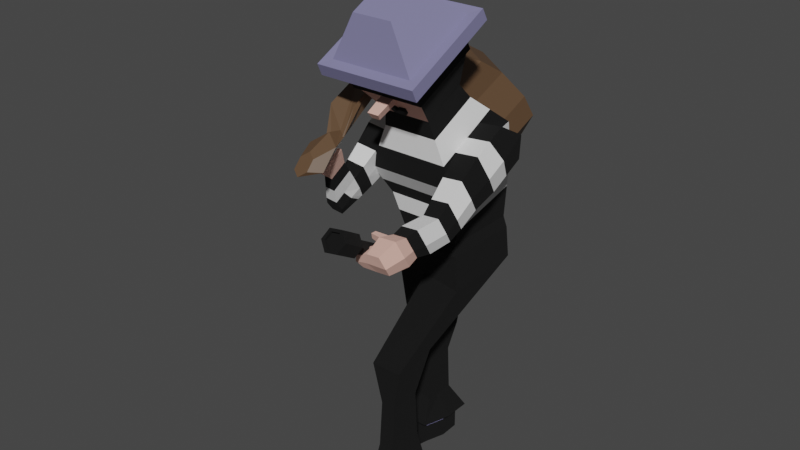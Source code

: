 # Source: burglar.blend  (saved by Blender 2.80.75; exported with 4.5.12 LTS)
import bpy
from mathutils import Matrix  # noqa: F401  (used for matrix-valued properties, if any)

bpy.ops.wm.read_factory_settings(use_empty=True)
scene = bpy.context.scene
scene.name = 'Scene'

# ---- collections
col_collection = bpy.data.collections.new('Collection'); scene.collection.children.link(col_collection)

# ---- materials (node trees are filled in below, after node groups)
mat_burglarclothesblack = bpy.data.materials.new('BurglarClothesBlack')
mat_burglarclothesblack.alpha_threshold = 0.0
mat_burglarclothesblack.use_transparent_shadow = False
mat_burglarclothesblack.line_color = (0.0, 0.0, 0.0, 1.0)
mat_burglarclotheswhite = bpy.data.materials.new('BurglarClothesWhite')
mat_burglarclotheswhite.use_transparent_shadow = False
mat_burglarclothesgrey = bpy.data.materials.new('BurglarClothesGrey')
mat_burglarclothesgrey.use_transparent_shadow = False
mat_burgarskin = bpy.data.materials.new('BurgarSkin')
mat_burgarskin.use_transparent_shadow = False
mat_flashlighmaterial = bpy.data.materials.new('FlashlighMaterial')
mat_flashlighmaterial.use_transparent_shadow = False
mat_bagmaterial = bpy.data.materials.new('BagMaterial')
mat_bagmaterial.use_transparent_shadow = False

# ---- material node trees
mat_burglarclothesblack.use_nodes = True; mat_burglarclothesblack.node_tree.nodes.clear()
_N = mat_burglarclothesblack.node_tree.nodes; _L = mat_burglarclothesblack.node_tree.links
n0 = _N.new('ShaderNodeOutputMaterial'); n0.name = 'Material Output'; n0.location = (300, 300)
n1 = _N.new('ShaderNodeBsdfPrincipled'); n1.name = 'Principled BSDF'; n1.location = (10, 300)
n1.distribution = 'GGX'
n1.subsurface_method = 'BURLEY'
n1.inputs[0].default_value = (0.0, 0.0, 0.0, 1.0)
n1.inputs[2].default_value = 0.9543
n1.inputs[3].default_value = 1.45
n1.inputs[27].default_value = (0.0, 0.0, 0.0, 1.0)
n1.inputs[28].default_value = 1.0
_L.new(n1.outputs[0], n0.inputs[0])
n0.is_active_output = True
mat_burglarclotheswhite.use_nodes = True; mat_burglarclotheswhite.node_tree.nodes.clear()
_N = mat_burglarclotheswhite.node_tree.nodes; _L = mat_burglarclotheswhite.node_tree.links
n0 = _N.new('ShaderNodeOutputMaterial'); n0.name = 'Material Output'; n0.location = (300, 300)
n1 = _N.new('ShaderNodeBsdfPrincipled'); n1.name = 'Principled BSDF'; n1.location = (10, 300)
n1.distribution = 'GGX'
n1.subsurface_method = 'BURLEY'
n1.inputs[2].default_value = 1.0
n1.inputs[3].default_value = 1.45
n1.inputs[27].default_value = (0.0, 0.0, 0.0, 1.0)
n1.inputs[28].default_value = 1.0
_L.new(n1.outputs[0], n0.inputs[0])
n0.is_active_output = True
mat_burglarclothesgrey.use_nodes = True; mat_burglarclothesgrey.node_tree.nodes.clear()
_N = mat_burglarclothesgrey.node_tree.nodes; _L = mat_burglarclothesgrey.node_tree.links
n0 = _N.new('ShaderNodeOutputMaterial'); n0.name = 'Material Output'; n0.location = (300, 300)
n1 = _N.new('ShaderNodeBsdfPrincipled'); n1.name = 'Principled BSDF'; n1.location = (10, 300)
n1.distribution = 'GGX'
n1.subsurface_method = 'BURLEY'
n1.inputs[0].default_value = (0.2104, 0.2025, 0.3672, 1.0)
n1.inputs[2].default_value = 0.837
n1.inputs[3].default_value = 1.45
n1.inputs[27].default_value = (0.0, 0.0, 0.0, 1.0)
n1.inputs[28].default_value = 1.0
_L.new(n1.outputs[0], n0.inputs[0])
n0.is_active_output = True
mat_burgarskin.use_nodes = True; mat_burgarskin.node_tree.nodes.clear()
_N = mat_burgarskin.node_tree.nodes; _L = mat_burgarskin.node_tree.links
n0 = _N.new('ShaderNodeOutputMaterial'); n0.name = 'Material Output'; n0.location = (300, 300)
n1 = _N.new('ShaderNodeBsdfPrincipled'); n1.name = 'Principled BSDF'; n1.location = (10, 300)
n1.distribution = 'GGX'
n1.subsurface_method = 'BURLEY'
n1.inputs[0].default_value = (0.8, 0.4704, 0.3894, 1.0)
n1.inputs[2].default_value = 1.0
n1.inputs[3].default_value = 1.45
n1.inputs[27].default_value = (0.0, 0.0, 0.0, 1.0)
n1.inputs[28].default_value = 1.0
_L.new(n1.outputs[0], n0.inputs[0])
n0.is_active_output = True
mat_flashlighmaterial.use_nodes = True; mat_flashlighmaterial.node_tree.nodes.clear()
_N = mat_flashlighmaterial.node_tree.nodes; _L = mat_flashlighmaterial.node_tree.links
n0 = _N.new('ShaderNodeOutputMaterial'); n0.name = 'Material Output'; n0.location = (300, 300)
n1 = _N.new('ShaderNodeBsdfPrincipled'); n1.name = 'Principled BSDF'; n1.location = (10, 300)
n1.distribution = 'GGX'
n1.subsurface_method = 'BURLEY'
n1.inputs[0].default_value = (0.0, 0.0, 0.0, 1.0)
n1.inputs[2].default_value = 0.9891
n1.inputs[3].default_value = 1.45
n1.inputs[27].default_value = (0.0, 0.0, 0.0, 1.0)
n1.inputs[28].default_value = 1.0
_L.new(n1.outputs[0], n0.inputs[0])
n0.is_active_output = True
mat_bagmaterial.use_nodes = True; mat_bagmaterial.node_tree.nodes.clear()
_N = mat_bagmaterial.node_tree.nodes; _L = mat_bagmaterial.node_tree.links
n0 = _N.new('ShaderNodeOutputMaterial'); n0.name = 'Material Output'; n0.location = (300, 300)
n1 = _N.new('ShaderNodeBsdfPrincipled'); n1.name = 'Principled BSDF'; n1.location = (10, 300)
n1.distribution = 'GGX'
n1.subsurface_method = 'BURLEY'
n1.inputs[0].default_value = (0.1149, 0.06522, 0.03438, 1.0)
n1.inputs[3].default_value = 1.45
n1.inputs[27].default_value = (0.0, 0.0, 0.0, 1.0)
n1.inputs[28].default_value = 1.0
_L.new(n1.outputs[0], n0.inputs[0])
n0.is_active_output = True

# ---- world
world_world = bpy.data.worlds.new('World'); scene.world = world_world
world_world.use_nodes = True; world_world.node_tree.nodes.clear()
_N = world_world.node_tree.nodes; _L = world_world.node_tree.links
n0 = _N.new('ShaderNodeOutputWorld'); n0.name = 'World Output'; n0.location = (300, 300)
n1 = _N.new('ShaderNodeBackground'); n1.name = 'Background'; n1.location = (10, 300)
n1.inputs[0].default_value = (0.05088, 0.05088, 0.05088, 1.0)
_L.new(n1.outputs[0], n0.inputs[0])
n0.is_active_output = True
world_world.color = (0.05088, 0.05088, 0.05088)
world_world.use_sun_shadow = False
world_world.sun_shadow_jitter_overblur = 0.0

# ---- meshes
me_cube = bpy.data.meshes.new('Cube')
me_cube.from_pydata([(0.6853, -0.4423, 3.164), (1.0, 0.7374, 1.519), (0.6853, -1.667, 2.548), (1.0, -1.049, 0.6201), (-0.6853, -0.4423, 3.164), (-1.0, 0.7374, 1.519), (-0.6853, -1.667, 2.548), (-1.0, -1.049, 0.6201), (1.13, 0.4132, 2.453), (-1.13, -1.606, 1.438), (1.13, -1.606, 1.438), (-1.13, 0.4132, 2.453), (-0.719, 1.001, -0.2483), (-0.719, -0.9216, -0.2483), (0.719, 1.001, -0.2483), (0.719, -0.9216, -0.2483), (0.5886, -1.767, 2.963), (-0.5886, -1.767, 2.963), (0.5886, -0.7152, 3.492), (-0.5886, -0.7152, 3.492), (0.854, -2.378, 3.588), (-0.854, -2.378, 3.588), (0.854, -0.8523, 4.355), (-0.854, -0.8523, 4.355), (0.854, -1.106, 4.859), (0.854, -2.632, 4.092), (-0.854, -2.632, 4.092), (-0.854, -1.106, 4.859), (1.016, -2.915, 4.294), (-1.016, -2.915, 4.294), (1.016, -1.099, 5.207), (-1.016, -1.099, 5.207), (1.024, -0.9543, 4.936), (-1.024, -2.784, 4.016), (0.4907, -2.864, 5.363), (-0.4907, -2.864, 5.363), (0.4907, -1.988, 5.804), (-0.4907, -1.988, 5.804), (1.024, -2.784, 4.016), (-1.024, -0.9543, 4.936), (1.255, -3.134, 4.197), (-1.255, -3.134, 4.197), (1.255, -0.891, 5.325), (-1.255, -0.891, 5.325), (1.263, -0.7461, 5.053), (-1.263, -3.002, 3.919), (1.263, -3.002, 3.919), (-1.263, -0.7461, 5.053), (0.906, -2.425, 3.564), (-0.906, -2.425, 3.564), (0.906, -0.8059, 4.378), (-0.906, -0.8059, 4.378), (0.906, -2.678, 4.069), (-0.906, -1.059, 4.883), (0.906, -1.059, 4.883), (-0.906, -2.678, 4.069), (-3.717, 2.313, 2.995), (0.1813, -2.378, 3.588), (-0.1501, -2.378, 3.588), (-0.131, -2.228, 3.412), (0.1031, -2.227, 3.411), (0.1561, -2.877, 3.334), (-0.129, -2.877, 3.334), (-0.1125, -2.748, 3.182), (0.0888, -2.747, 3.182), (0.1537, -1.968, 3.057), (-0.1531, -1.968, 3.057), (0.2229, -2.127, 3.22), (-0.2223, -2.127, 3.22), (0.04756, -2.127, 3.22), (-0.03881, -2.127, 3.22), (-0.03382, -2.088, 3.174), (0.02718, -2.088, 3.174), (0.1537, -1.871, 3.152), (-0.1531, -1.871, 3.152), (-0.03881, -2.03, 3.315), (-0.2223, -2.03, 3.315), (0.2229, -2.03, 3.315), (0.04756, -2.03, 3.315), (-0.03382, -1.991, 3.269), (0.02718, -1.991, 3.269), (-0.1872, -2.518, 3.751), (-0.5355, -2.518, 3.751), (-0.1872, -2.585, 3.883), (-0.5355, -2.585, 3.883), (0.5878, -2.518, 3.751), (0.2396, -2.518, 3.751), (0.5878, -2.585, 3.883), (0.2396, -2.585, 3.883), (-0.1872, -2.254, 3.883), (-0.5355, -2.254, 3.883), (-0.1872, -2.321, 4.015), (-0.5355, -2.321, 4.015), (0.5878, -2.254, 3.883), (0.2396, -2.254, 3.883), (0.5878, -2.321, 4.015), (0.2396, -2.321, 4.015), (-0.1872, -1.72, 4.152), (-0.5355, -1.72, 4.152), (-0.1872, -1.786, 4.284), (-0.5355, -1.786, 4.284), (0.5878, -1.72, 4.152), (0.2396, -1.72, 4.152), (0.5878, -1.786, 4.284), (0.2396, -1.786, 4.284), (-0.8813, 0.8271, -1.277), (-0.8813, -0.9219, -1.277), (0.9003, 1.0, -1.254), (1.0, -1.181, -1.254), (-0.8348, -1.029, -0.492), (0.8348, -1.029, -0.492), (-0.8348, 1.065, -0.492), (0.8348, 0.9788, -0.492), (0.0, 0.7374, 1.519), (0.0, -1.667, 2.548), (0.0, -1.049, 0.6201), (0.0, -0.4423, 3.164), (0.0, 0.4132, 2.453), (0.0, -1.606, 1.438), (0.0, 1.001, -0.2483), (0.0, -0.9216, -0.2483), (0.0, -1.767, 2.963), (0.0, -0.7152, 3.492), (0.0, -0.8523, 4.355), (0.0, -1.106, 4.859), (0.0, -2.632, 4.092), (0.0, -2.915, 4.294), (0.0, -1.099, 5.207), (0.0, -2.864, 5.363), (0.0, -1.988, 5.804), (0.0, -0.9543, 4.936), (0.0, -2.784, 4.016), (0.0, -3.134, 4.197), (0.0, -0.891, 5.325), (0.0, -0.7461, 5.053), (0.0, -3.002, 3.919), (0.0, -2.425, 3.564), (0.0, -0.8059, 4.378), (0.0, -1.059, 4.883), (0.0, -2.678, 4.069), (-0.1187, 0.8271, -1.565), (-0.1187, -0.9219, -1.277), (0.0, 1.065, -0.492), (0.0, -1.029, -0.492), (-0.8558, 0.3891, -3.267), (-0.8558, -0.5698, -3.267), (-0.1258, 0.3891, -3.267), (-0.1258, -0.5698, -3.267), (-0.6847, 0.2755, -4.056), (-0.6847, -0.4562, -4.056), (-0.2969, 0.2755, -4.056), (-0.2969, -0.4562, -4.056), (-0.7058, 0.3152, -5.104), (-0.7058, -0.4959, -5.104), (-0.2758, 0.3152, -5.217), (-0.2758, -0.4959, -5.217), (0.1213, -3.083, -2.577), (0.8846, -3.083, -2.577), (0.7731, -1.847, -2.577), (0.1213, -1.847, -2.999), (0.3224, -3.021, -3.615), (0.6776, -3.021, -3.615), (0.6776, -2.247, -3.615), (0.3224, -2.247, -3.615), (0.2977, -3.084, -4.769), (0.7023, -3.084, -4.769), (0.7023, -2.202, -4.769), (0.2977, -2.202, -4.769), (0.2115, -3.272, -5.561), (0.7885, -3.272, -5.561), (0.7885, -2.014, -5.561), (0.2115, -2.014, -5.561), (0.2872, -3.107, -5.561), (0.7128, -3.107, -5.561), (0.7128, -2.179, -5.561), (0.2872, -2.179, -5.561), (0.2872, -3.107, -5.87), (0.7128, -3.107, -5.87), (0.7128, -2.179, -5.87), (0.2872, -2.179, -5.87), (0.2872, -3.107, -6.357), (0.7128, -3.107, -6.357), (0.7128, -2.179, -6.357), (0.2872, -2.179, -6.357), (-1.024, 0.6102, -5.827), (-1.024, -0.7909, -5.827), (0.04251, 0.6102, -5.827), (-0.1788, -0.7909, -5.827), (0.1785, -3.216, -5.87), (0.8215, -3.216, -5.87), (0.8215, -2.07, -5.87), (0.1785, -2.07, -5.87), (0.1785, -3.216, -6.357), (0.8215, -3.216, -6.357), (0.8215, -2.07, -6.357), (0.1785, -2.07, -6.357), (0.1944, -3.733, -5.946), (0.8056, -3.733, -5.946), (0.1944, -3.733, -6.281), (0.8056, -3.733, -6.281), (-0.8595, 0.8692, 0.6352), (-0.8595, -0.9855, 0.1859), (0.8595, -0.9855, 0.1859), (0.8595, 0.8692, 0.6352), (0.0, -0.9855, 0.1859), (0.0, 0.8692, 0.6352), (-1.0, -0.156, 1.069), (0.6853, -1.054, 2.856), (-0.6853, -1.054, 2.856), (1.0, -0.156, 1.069), (1.465, -2.513, 1.269), (-1.616, -2.125, 1.126), (-0.719, 0.03974, -0.2483), (0.719, 0.03974, -0.2483), (0.5886, -1.241, 3.227), (-0.5886, -1.241, 3.227), (0.854, -1.615, 3.971), (-0.854, -1.615, 3.971), (-0.854, -1.869, 4.476), (0.854, -1.869, 4.476), (1.016, -2.007, 4.751), (-1.016, -2.007, 4.751), (0.4907, -2.426, 5.583), (-0.4907, -2.426, 5.583), (-1.024, -1.869, 4.476), (1.024, -1.869, 4.476), (1.255, -2.012, 4.761), (-1.255, -2.012, 4.761), (-1.263, -1.874, 4.486), (1.263, -1.874, 4.486), (0.906, -1.615, 3.971), (-0.906, -1.615, 3.971), (-0.906, -1.869, 4.476), (0.906, -1.869, 4.476), (-0.8813, -0.0474, -1.277), (0.9501, -0.09036, -1.254), (0.8348, -0.02531, -0.492), (-0.8348, 0.01765, -0.492), (-0.1187, -0.0474, -1.421), (0.0, -2.426, 5.583), (-0.8558, -0.09036, -3.267), (-0.1258, -0.09036, -3.267), (-0.6847, -0.09036, -4.056), (-0.2969, -0.09036, -4.056), (-0.7058, -0.09036, -5.104), (-0.2758, -0.09036, -5.217), (0.8289, -2.465, -2.577), (0.1213, -2.465, -2.788), (0.6776, -2.634, -3.615), (0.3224, -2.634, -3.615), (0.7023, -2.643, -4.769), (0.2977, -2.643, -4.769), (0.7885, -2.643, -5.561), (0.2115, -2.643, -5.561), (0.7128, -2.643, -5.561), (0.2872, -2.643, -5.561), (0.7128, -2.643, -5.87), (0.2872, -2.643, -5.87), (0.7128, -2.643, -6.357), (0.2872, -2.643, -6.357), (-1.024, -0.09036, -5.827), (0.04251, -0.09036, -5.827), (0.8215, -2.643, -5.87), (0.1785, -2.643, -5.87), (0.8215, -2.643, -6.357), (0.1785, -2.643, -6.357), (0.8595, -0.05813, 0.4105), (-0.8595, -0.05813, 0.4105), (-0.9077, -1.636, 1.993), (0.9077, -0.01452, 2.809), (0.9077, -1.636, 1.993), (-0.9077, -0.01452, 2.809), (0.0, -0.01452, 2.809), (0.0, -1.636, 1.993), (0.9077, -0.8255, 2.401), (-0.9077, -0.8255, 2.401), (1.065, 0.5753, 1.986), (1.065, -1.328, 1.029), (-1.065, 0.5753, 1.986), (-1.065, -1.328, 1.029), (0.0, -1.328, 1.029), (0.0, 0.5753, 1.986), (-1.065, -0.3762, 1.507), (1.065, -0.3762, 1.507), (-0.863, -0.09036, -5.827), (-0.863, -0.5636, -5.827), (-0.1425, 0.3829, -5.827), (-0.863, 0.3829, -5.827), (-0.292, -0.5636, -5.827), (-0.1425, -0.09036, -5.827), (-0.863, -0.09036, -6.012), (-0.863, -0.5636, -6.012), (-0.1425, 0.3829, -6.012), (-0.863, 0.3829, -6.012), (-0.292, -0.5636, -6.012), (-0.1425, -0.09036, -6.012), (-0.863, -0.09036, -6.475), (-0.863, -0.5636, -6.475), (-0.1425, 0.3829, -6.475), (-0.863, 0.3829, -6.475), (-0.292, -0.5636, -6.475), (-0.1425, -0.09036, -6.475), (-0.8998, -0.09036, -6.012), (-0.889, -0.5896, -6.012), (-0.1165, 0.4089, -6.012), (-0.889, 0.4089, -6.012), (-0.2702, -0.5933, -6.012), (-0.1061, -0.09597, -6.012), (-0.889, -0.5896, -6.475), (-0.8998, -0.09036, -6.475), (-0.1165, 0.4089, -6.475), (-0.889, 0.4089, -6.475), (-0.2702, -0.5933, -6.475), (-0.1061, -0.09597, -6.475), (-0.8115, -1.197, -6.064), (-0.3549, -1.2, -6.064), (-0.8115, -1.197, -6.422), (-0.3549, -1.2, -6.422), (-0.9077, -0.3999, 2.615), (-1.065, 0.1628, 1.778), (-1.13, 0.09999, 2.325), (-1.065, -0.6979, 1.346), (-0.9957, -0.9786, 1.753), (-0.9077, -1.245, 2.19), (-1.721, -1.03, 1.855), (-1.721, -0.6476, 2.047), (-1.498, -0.8766, 2.502), (-1.498, -1.296, 2.292), (-1.656, -0.4274, 1.609), (-1.656, -0.749, 1.447), (-1.498, -0.4511, 2.716), (-1.656, 0.1116, 1.88), (-1.721, 0.04882, 2.427), (-1.09, -2.091, 1.058), (-1.077, -2.268, 1.348), (-1.469, -2.302, 1.415), (-1.182, -1.905, 0.7883), (-1.573, -1.939, 0.8557), (-1.554, -2.665, 0.7646), (-1.143, -2.641, 0.717), (-1.173, -2.766, 0.9215), (-1.45, -2.79, 0.9692), (-1.247, -2.51, 0.5261), (-1.523, -2.534, 0.5737), (-0.9892, -2.674, 1.908), (-1.259, -2.698, 1.954), (-1.055, -3.018, 1.613), (-1.246, -3.035, 1.646), (-0.8277, -2.93, 2.341), (-1.221, -2.964, 2.408), (-0.9238, -3.431, 1.912), (-1.202, -3.455, 1.96), (-0.8236, -3.278, 2.573), (-1.091, -3.302, 2.619), (-0.889, -3.619, 2.282), (-1.078, -3.636, 2.314), (1.13, -1.101, 1.692), (0.9077, -1.241, 2.192), (1.065, -0.8211, 1.284), (1.065, 0.09263, 1.743), (1.13, 0.03189, 2.351), (0.9077, -0.3957, 2.617), (1.755, -0.007596, 2.429), (1.755, -0.6359, 2.024), (1.533, -0.865, 2.479), (1.533, -0.4351, 2.695), (1.69, -0.4157, 1.586), (1.69, 0.05315, 1.822), (1.755, -1.14, 1.77), (1.533, -1.28, 2.271), (1.69, -0.8605, 1.362), (1.047, -2.486, 1.216), (1.001, -2.393, 0.8816), (1.614, -2.419, 0.9341), (1.152, -2.206, 0.6083), (1.57, -2.232, 0.6609), (1.471, -3.902, 1.306), (1.022, -3.873, 1.249), (0.9865, -3.773, 0.8893), (1.631, -3.801, 0.9458), (1.135, -3.572, 0.5957), (1.584, -3.6, 0.6522), (1.433, -4.365, 1.127), (1.106, -4.345, 1.086), (1.027, -4.271, 0.8239), (1.55, -4.292, 0.8651), (1.188, -4.125, 0.6101), (1.515, -4.146, 0.6512), (-1.123, -1.197, 1.139), (-1.614, -1.24, 1.224), (-1.668, -1.473, 1.563), (-1.483, -1.695, 1.926), (-0.9925, -1.652, 1.841), (-1.043, -1.431, 1.478), (-1.153, -1.603, 0.9276), (-1.476, -2.05, 1.634), (-1.594, -1.642, 1.004), (-1.642, -1.851, 1.308), (-1.035, -2.012, 1.558), (-1.067, -1.813, 1.232), (0.9678, -1.631, 1.391), (0.9772, -1.747, 1.808), (1.63, -1.43, 1.116), (1.109, -1.397, 1.05), (1.684, -1.664, 1.456), (1.499, -1.78, 1.874), (0.9842, -2.07, 1.084), (1.6, -1.889, 0.8362), (1.649, -2.099, 1.143), (1.012, -2.175, 1.46), (1.13, -1.859, 0.7771), (1.482, -2.205, 1.519), (1.034, -3.18, 1.233), (1.468, -3.207, 1.287), (1.622, -3.11, 0.94), (0.9935, -3.083, 0.8854), (1.577, -2.916, 0.6565), (1.143, -2.889, 0.602), (1.081, -3.504, 1.183), (1.05, -3.424, 0.8968), (1.528, -3.287, 0.7083), (1.438, -3.527, 1.228), (1.565, -3.447, 0.9417), (1.171, -3.264, 0.6634), (-1.114, -2.892, 1.267), (-1.348, -2.913, 1.308), (-1.033, -2.471, 1.628), (-1.364, -2.5, 1.685), (-1.457, -2.591, 1.151), (-1.58, -2.442, 0.9141), (-1.548, -2.244, 0.7111), (-1.196, -2.036, 0.7316), (-1.115, -2.346, 0.9003), (-1.133, -2.556, 1.101), (1.55, -3.873, 0.6517), (1.161, -3.848, 0.6029), (1.59, -4.047, 0.9054), (1.007, -4.022, 0.8566), (1.064, -4.109, 1.168), (1.452, -4.134, 1.216), (0.7314, -4.262, 0.764), (0.8423, -4.161, 0.6166), (0.7855, -4.312, 0.9447), (0.7565, -4.15, 1.001), (0.824, -3.97, 0.6116), (0.7174, -4.09, 0.7866), (1.019, -3.579, 1.167), (1.015, -3.779, 1.172), (0.9949, -3.721, 0.9642), (0.997, -3.522, 0.9631), (0.6896, -3.598, 1.168), (0.6872, -3.73, 1.171), (0.6738, -3.692, 1.034), (0.6751, -3.56, 1.033)], [], [(208, 6, 17, 215), (273, 114, 6, 268), (275, 208, 4, 271, 318), (267, 200, 12, 212), (274, 207, 2, 270, 357), (272, 116, 0, 269), (281, 117, 8, 276), (361, 274, 364, 365), (282, 321, 329, 328), (280, 118, 9, 279), (143, 109, 106, 141), (266, 202, 15, 213), (205, 203, 14, 119), (204, 201, 13, 120), (122, 19, 23, 123), (207, 0, 18, 214), (116, 4, 19, 122), (114, 2, 16, 121), (214, 18, 22, 216), (215, 17, 21, 217), (17, 121, 16, 20, 57, 60, 59, 58, 21), (125, 25, 38, 131), (219, 24, 32, 225), (124, 27, 39, 130), (218, 26, 33, 224), (217, 21, 49, 231), (125, 26, 55, 139), (219, 25, 52, 233), (216, 22, 50, 230), (131, 38, 46, 135), (221, 29, 35, 223), (225, 32, 44, 229), (220, 28, 40, 226), (127, 30, 42, 133), (239, 223, 35, 128), (126, 28, 34, 128), (127, 31, 37, 129), (220, 30, 36, 222), (229, 44, 42, 226), (228, 45, 41, 227), (135, 46, 40, 132), (134, 47, 43, 133), (221, 31, 43, 227), (126, 29, 41, 132), (224, 33, 45, 228), (130, 39, 47, 134), (137, 51, 53, 138), (136, 48, 52, 139), (231, 49, 55, 232), (230, 50, 54, 233), (21, 58, 57, 20, 48, 136, 49), (218, 27, 53, 232), (124, 24, 54, 138), (123, 23, 51, 137), (62, 63, 64, 61), (57, 58, 62, 61), (60, 57, 61, 64), (58, 59, 63, 62), (59, 60, 64, 63), (66, 68, 70, 71, 72, 69, 67, 65), (74, 73, 77, 78, 80, 79, 75, 76), (72, 71, 79, 80), (67, 69, 78, 77), (65, 67, 77, 73), (66, 65, 73, 74), (69, 72, 80, 78), (71, 70, 75, 79), (68, 66, 74, 76), (70, 68, 76, 75), (82, 84, 83, 81), (86, 88, 87, 85), (93, 95, 103, 101), (95, 96, 104, 103), (86, 85, 93, 94), (84, 82, 90, 92), (82, 81, 89, 90), (87, 88, 96, 95), (85, 87, 95, 93), (83, 84, 92, 91), (81, 83, 91, 89), (88, 86, 94, 96), (98, 97, 99, 100), (102, 101, 103, 104), (91, 92, 100, 99), (89, 91, 99, 97), (96, 94, 102, 104), (94, 93, 101, 102), (92, 90, 98, 100), (90, 89, 97, 98), (238, 140, 159, 247), (237, 111, 105, 234), (236, 110, 108, 235), (142, 112, 107, 140), (119, 14, 112, 142), (213, 15, 110, 236), (212, 12, 111, 237), (120, 13, 109, 143), (15, 120, 143, 110), (12, 119, 142, 111), (111, 142, 140, 105), (238, 141, 147, 241), (22, 123, 137, 50), (27, 124, 138, 53), (49, 136, 139, 55), (50, 137, 138, 54), (32, 130, 134, 44), (28, 126, 132, 40), (44, 134, 133, 42), (45, 135, 132, 41), (30, 127, 129, 36), (29, 126, 128, 35), (222, 239, 128, 34), (31, 127, 133, 43), (33, 131, 135, 45), (25, 125, 139, 52), (24, 124, 130, 32), (26, 125, 131, 33), (6, 114, 121, 17), (0, 116, 122, 18), (18, 122, 123, 22), (202, 204, 120, 15), (200, 205, 119, 12), (110, 143, 141, 108), (277, 10, 118, 280), (278, 11, 117, 281), (271, 4, 116, 272), (270, 2, 114, 273), (147, 145, 149, 151), (234, 105, 144, 240), (141, 106, 145, 147), (105, 140, 146, 144), (242, 148, 152, 244), (240, 144, 148, 242), (241, 147, 151, 243), (144, 146, 150, 148), (245, 155, 187, 261), (243, 151, 155, 245), (148, 150, 154, 152), (151, 149, 153, 155), (159, 158, 162, 163), (108, 141, 156, 157), (235, 108, 157, 246), (140, 107, 158, 159), (249, 163, 167, 251), (157, 156, 160, 161), (247, 159, 163, 249), (246, 157, 161, 248), (250, 165, 169, 252), (248, 161, 165, 250), (163, 162, 166, 167), (161, 160, 164, 165), (171, 170, 174, 175), (167, 166, 170, 171), (165, 164, 168, 169), (251, 167, 171, 253), (255, 175, 179, 257), (169, 168, 172, 173), (253, 171, 175, 255), (252, 169, 173, 254), (259, 180, 192, 265), (254, 173, 177, 256), (175, 174, 178, 179), (173, 172, 176, 177), (259, 258, 181, 180), (179, 178, 190, 191), (180, 181, 193, 192), (182, 183, 195, 194), (184, 186, 286, 287), (152, 154, 186, 184), (155, 153, 185, 187), (244, 152, 184, 260), (191, 190, 194, 195), (192, 193, 199, 198), (263, 191, 195, 265), (262, 189, 193, 264), (177, 176, 188, 189), (258, 182, 194, 264), (257, 179, 191, 263), (256, 177, 189, 262), (197, 196, 198, 199), (189, 188, 196, 197), (193, 189, 197, 199), (188, 192, 198, 196), (5, 113, 205, 200), (3, 115, 204, 202), (115, 7, 201, 204), (113, 1, 203, 205), (209, 3, 202, 266), (206, 5, 200, 267), (7, 206, 267, 201), (1, 209, 266, 203), (178, 256, 262, 190), (176, 257, 263, 188), (181, 258, 264, 193), (190, 262, 264, 194), (188, 263, 265, 192), (153, 244, 260, 185), (261, 187, 288, 289), (183, 182, 258, 259), (174, 254, 256, 178), (183, 259, 265, 195), (170, 252, 254, 174), (168, 253, 255, 172), (172, 255, 257, 176), (164, 251, 253, 168), (162, 248, 250, 166), (166, 250, 252, 170), (158, 246, 248, 162), (156, 247, 249, 160), (160, 249, 251, 164), (107, 235, 246, 158), (150, 243, 245, 154), (154, 245, 261, 186), (146, 241, 243, 150), (145, 240, 242, 149), (149, 242, 244, 153), (106, 234, 240, 145), (36, 129, 239, 222), (140, 238, 241, 146), (13, 212, 237, 109), (14, 213, 236, 112), (112, 236, 235, 107), (109, 237, 234, 106), (141, 238, 247, 156), (26, 218, 232, 55), (48, 230, 233, 52), (51, 231, 232, 53), (39, 224, 228, 47), (29, 221, 227, 41), (47, 228, 227, 43), (46, 229, 226, 40), (28, 220, 222, 34), (129, 37, 223, 239), (30, 220, 226, 42), (38, 225, 229, 46), (31, 221, 223, 37), (20, 216, 230, 48), (24, 219, 233, 54), (23, 217, 231, 51), (27, 218, 224, 39), (25, 219, 225, 38), (19, 215, 217, 23), (16, 214, 216, 20), (2, 207, 214, 16), (203, 266, 213, 14), (279, 9, 322, 321), (276, 8, 360, 359), (269, 0, 207, 274, 361), (201, 267, 212, 13), (268, 6, 208, 275, 323), (4, 208, 215, 19), (9, 268, 323, 322), (8, 269, 361, 360), (10, 270, 273, 118), (11, 271, 272, 117), (117, 272, 269, 8), (358, 283, 366, 370), (320, 319, 331, 332), (118, 273, 268, 9), (1, 276, 359, 283, 209), (7, 279, 321, 282, 206), (5, 278, 281, 113), (3, 277, 280, 115), (115, 280, 279, 7), (206, 282, 319, 278, 5), (209, 283, 358, 277, 3), (113, 281, 276, 1), (287, 286, 292, 293), (289, 288, 294, 295), (260, 184, 287, 284), (187, 185, 285, 288), (186, 261, 289, 286), (185, 260, 284, 285), (299, 296, 309, 311), (294, 291, 303, 306), (284, 287, 293, 290), (288, 285, 291, 294), (285, 284, 290, 291), (286, 289, 295, 292), (296, 301, 300, 297), (299, 298, 301, 296), (296, 297, 308, 309), (292, 295, 307, 304), (300, 301, 313, 312), (293, 292, 304, 305), (303, 302, 309, 308), (308, 312, 317, 316), (304, 307, 313, 310), (307, 306, 312, 313), (305, 304, 310, 311), (302, 305, 311, 309), (298, 299, 311, 310), (295, 294, 306, 307), (301, 298, 310, 313), (291, 290, 302, 303), (297, 300, 312, 308), (290, 293, 305, 302), (315, 314, 316, 317), (303, 308, 316, 314), (306, 303, 314, 315), (312, 306, 315, 317), (328, 325, 332, 331), (320, 318, 271, 11), (319, 320, 11, 278), (397, 396, 337, 211), (319, 282, 328, 331), (325, 326, 330, 332), (324, 327, 326, 325), (329, 324, 325, 328), (275, 318, 330, 326), (396, 394, 336, 337), (323, 275, 326, 327), (318, 320, 332, 330), (335, 211, 429, 428), (337, 336, 431, 342, 343, 430), (398, 395, 335, 334), (399, 398, 334, 333), (394, 399, 333, 336), (395, 397, 211, 335), (339, 340, 341, 338), (342, 339, 338, 343), (333, 334, 433, 432), (211, 337, 430, 429), (336, 333, 432, 431), (425, 424, 346, 347), (345, 347, 351, 349), (424, 426, 344, 346), (426, 427, 345, 344), (427, 425, 347, 345), (350, 348, 352, 354), (344, 345, 349, 348), (346, 344, 348, 350), (347, 346, 350, 351), (352, 353, 355, 354), (351, 350, 354, 355), (349, 351, 355, 353), (348, 349, 353, 352), (366, 363, 368, 370), (358, 356, 10, 277), (356, 357, 270, 10), (283, 359, 367, 366), (410, 407, 375, 374), (363, 364, 369, 368), (362, 365, 364, 363), (367, 362, 363, 366), (359, 360, 362, 367), (409, 406, 372, 371), (274, 357, 369, 364), (360, 361, 365, 362), (422, 421, 376, 379), (421, 418, 377, 376), (407, 408, 373, 375), (411, 409, 371, 210), (406, 410, 374, 372), (408, 411, 210, 373), (434, 436, 385, 387), (435, 434, 387, 386), (378, 377, 447, 448), (423, 420, 381, 380), (420, 422, 379, 381), (419, 423, 380, 378), (383, 384, 385, 382), (384, 386, 387, 385), (438, 437, 445, 443), (439, 438, 383, 382), (436, 439, 382, 385), (386, 384, 440, 441), (327, 324, 390, 391), (321, 322, 393, 388), (322, 323, 392, 393), (323, 327, 391, 392), (329, 321, 388, 389), (324, 329, 389, 390), (391, 390, 397, 395), (388, 393, 399, 394), (393, 392, 398, 399), (392, 391, 395, 398), (389, 388, 394, 396), (390, 389, 396, 397), (368, 369, 405, 404), (356, 358, 403, 400), (369, 357, 401, 405), (370, 368, 404, 402), (357, 356, 400, 401), (358, 370, 402, 403), (404, 405, 411, 408), (400, 403, 410, 406), (405, 401, 409, 411), (402, 404, 408, 407), (401, 400, 406, 409), (403, 402, 407, 410), (372, 374, 417, 415), (375, 373, 414, 416), (374, 375, 416, 417), (371, 372, 415, 412), (210, 371, 412, 413), (373, 210, 413, 414), (415, 417, 423, 419), (416, 414, 422, 420), (417, 416, 420, 423), (412, 415, 419, 418), (413, 412, 418, 421), (414, 413, 421, 422), (335, 428, 341, 425, 427), (334, 335, 427, 426), (340, 433, 334, 426, 424), (341, 340, 424, 425), (429, 430, 343, 338), (428, 429, 338, 341), (431, 432, 339, 342), (432, 433, 340, 339), (377, 378, 437, 438), (379, 376, 439, 436), (376, 377, 438, 439), (378, 380, 435, 437), (380, 381, 434, 435), (381, 379, 436, 434), (445, 444, 441, 440), (443, 445, 440, 442), (384, 383, 442, 440), (437, 435, 444, 445), (383, 438, 443, 442), (435, 386, 441, 444), (449, 448, 452, 453), (377, 418, 446, 447), (419, 378, 448, 449), (418, 419, 449, 446), (450, 453, 452, 451), (447, 446, 450, 451), (446, 449, 453, 450), (448, 447, 451, 452)])
me_cube.polygons.foreach_set('material_index', [0, 1, 1, 0, 1, 1, 1, 0, 1, 1, 0, 0, 0, 0, 3, 0, 0, 0, 0, 3, 3, 0, 0, 0, 0, 0, 0, 0, 0, 2, 2, 2, 2, 2, 2, 2, 2, 2, 2, 2, 2, 2, 2, 2, 2, 2, 0, 0, 0, 0, 0, 0, 0, 0, 3, 3, 3, 3, 3, 0, 0, 0, 0, 0, 0, 0, 0, 0, 0, 1, 1, 0, 0, 0, 0, 0, 0, 0, 0, 0, 0, 0, 0, 0, 0, 0, 0, 0, 0, 0, 0, 0, 0, 0, 0, 0, 0, 0, 0, 0, 0, 0, 0, 0, 0, 2, 2, 2, 2, 2, 2, 2, 2, 2, 0, 0, 0, 0, 0, 3, 0, 0, 0, 1, 1, 1, 1, 0, 0, 0, 0, 0, 0, 0, 0, 0, 0, 0, 0, 0, 0, 0, 0, 0, 0, 0, 0, 0, 0, 0, 0, 0, 0, 0, 0, 2, 0, 0, 0, 0, 2, 2, 2, 0, 0, 0, 0, 0, 0, 0, 0, 0, 0, 0, 0, 0, 0, 0, 0, 0, 0, 0, 0, 1, 1, 1, 1, 1, 1, 1, 1, 0, 0, 0, 0, 0, 0, 0, 0, 2, 0, 0, 0, 2, 0, 0, 0, 0, 0, 0, 0, 0, 0, 0, 0, 0, 0, 2, 0, 0, 0, 0, 0, 0, 0, 0, 0, 2, 2, 2, 2, 2, 2, 2, 2, 2, 0, 0, 0, 0, 0, 3, 0, 0, 0, 0, 1, 1, 0, 1, 0, 0, 0, 0, 0, 0, 1, 0, 0, 0, 0, 0, 0, 0, 0, 0, 0, 2, 2, 0, 0, 0, 0, 0, 0, 2, 2, 2, 2, 0, 0, 0, 0, 0, 0, 0, 0, 0, 0, 0, 0, 0, 0, 0, 0, 0, 0, 0, 0, 0, 0, 0, 0, 0, 0, 0, 0, 1, 1, 0, 0, 1, 0, 1, 1, 0, 0, 0, 0, 0, 0, 1, 1, 1, 0, 3, 0, 0, 0, 3, 3, 3, 3, 3, 3, 3, 3, 1, 0, 0, 0, 0, 1, 0, 0, 0, 0, 1, 0, 3, 3, 0, 0, 0, 0, 3, 3, 3, 3, 3, 3, 3, 3, 3, 3, 3, 3, 0, 0, 0, 0, 0, 0, 1, 1, 1, 1, 1, 1, 0, 0, 0, 0, 0, 0, 1, 1, 1, 1, 1, 1, 1, 1, 1, 1, 1, 1, 0, 0, 0, 0, 0, 0, 1, 1, 1, 1, 0, 0, 0, 0, 3, 3, 3, 3, 3, 3, 3, 3, 3, 3, 3, 3, 3, 3, 3, 3, 3, 3, 3, 3])
_uv = me_cube.uv_layers.new(name='UVMap')
_uv.uv.foreach_set('vector', [0.625, 0.625, 0.625, 0.5, 0.625, 0.5, 0.625, 0.625, 0.5625, 0.375, 0.625, 0.375, 0.625, 0.5, 0.5625, 0.5, 0.5625, 0.625, 0.625, 0.625, 0.625, 0.75, 0.5625, 0.75, 0.5625, 0.6906, 0.375, 0.625, 0.375, 0.75, 0.375, 0.75, 0.375, 0.625, 0.3125, 0.625, 0.375, 0.625, 0.375, 0.75, 0.3125, 0.75, 0.3125, 0.689, 0.8125, 0.625, 0.875, 0.625, 0.875, 0.75, 0.8125, 0.75, 0.6875, 0.625, 0.75, 0.625, 0.75, 0.75, 0.6875, 0.75, 0.3125, 0.5587, 0.3125, 0.625, 0.3125, 0.625, 0.3125, 0.5587, 0.4375, 0.625, 0.4375, 0.5827, 0.4375, 0.5827, 0.4375, 0.625, 0.4375, 0.375, 0.5, 0.375, 0.5, 0.5, 0.4375, 0.5, 0.375, 0.375, 0.375, 0.5, 0.375, 0.5, 0.375, 0.375, 0.125, 0.625, 0.125, 0.75, 0.125, 0.75, 0.125, 0.625, 0.625, 0.625, 0.625, 0.75, 0.625, 0.75, 0.625, 0.625, 0.375, 0.375, 0.375, 0.5, 0.375, 0.5, 0.375, 0.375, 0.875, 0.625, 0.875, 0.5, 0.875, 0.5, 0.875, 0.625, 0.375, 0.625, 0.375, 0.5, 0.375, 0.5, 0.375, 0.625, 0.875, 0.625, 0.875, 0.5, 0.875, 0.5, 0.875, 0.625, 0.625, 0.375, 0.625, 0.25, 0.625, 0.25, 0.625, 0.375, 0.375, 0.625, 0.375, 0.5, 0.375, 0.5, 0.375, 0.625, 0.625, 0.625, 0.625, 0.5, 0.625, 0.5, 0.625, 0.625, 0.625, 0.5, 0.625, 0.375, 0.625, 0.25, 0.625, 0.25, 0.625, 0.3485, 0.625, 0.3588, 0.625, 0.3955, 0.625, 0.397, 0.625, 0.5, 0.625, 0.375, 0.625, 0.25, 0.625, 0.25, 0.625, 0.375, 0.375, 0.625, 0.375, 0.5, 0.375, 0.5, 0.375, 0.625, 0.875, 0.625, 0.875, 0.5, 0.875, 0.5, 0.875, 0.625, 0.625, 0.625, 0.625, 0.5, 0.625, 0.5, 0.625, 0.625, 0.625, 0.625, 0.625, 0.5, 0.625, 0.5, 0.625, 0.625, 0.625, 0.375, 0.625, 0.5, 0.625, 0.5, 0.625, 0.375, 0.375, 0.625, 0.375, 0.75, 0.375, 0.75, 0.375, 0.625, 0.375, 0.625, 0.375, 0.5, 0.375, 0.5, 0.375, 0.625, 0.625, 0.375, 0.625, 0.25, 0.625, 0.25, 0.625, 0.375, 0.625, 0.625, 0.625, 0.5, 0.625, 0.5, 0.625, 0.625, 0.375, 0.625, 0.375, 0.5, 0.375, 0.5, 0.375, 0.625, 0.375, 0.625, 0.375, 0.75, 0.375, 0.75, 0.375, 0.625, 0.875, 0.625, 0.875, 0.75, 0.875, 0.75, 0.875, 0.625, 0.5, 0.125, 0.625, 0.125, 0.625, 0.25, 0.5, 0.25, 0.625, 0.375, 0.625, 0.25, 0.625, 0.25, 0.625, 0.375, 0.875, 0.625, 0.875, 0.5, 0.875, 0.5, 0.875, 0.625, 0.375, 0.625, 0.375, 0.5, 0.375, 0.5, 0.375, 0.625, 0.375, 0.625, 0.375, 0.5, 0.375, 0.5, 0.375, 0.625, 0.625, 0.625, 0.625, 0.5, 0.625, 0.5, 0.625, 0.625, 0.625, 0.375, 0.625, 0.25, 0.625, 0.25, 0.625, 0.375, 0.875, 0.625, 0.875, 0.5, 0.875, 0.5, 0.875, 0.625, 0.625, 0.625, 0.625, 0.75, 0.625, 0.75, 0.625, 0.625, 0.625, 0.375, 0.625, 0.5, 0.625, 0.5, 0.625, 0.375, 0.625, 0.625, 0.625, 0.5, 0.625, 0.5, 0.625, 0.625, 0.875, 0.625, 0.875, 0.5, 0.875, 0.5, 0.875, 0.625, 0.875, 0.625, 0.875, 0.5, 0.875, 0.5, 0.875, 0.625, 0.625, 0.375, 0.625, 0.25, 0.625, 0.25, 0.625, 0.375, 0.625, 0.625, 0.625, 0.5, 0.625, 0.5, 0.625, 0.625, 0.375, 0.625, 0.375, 0.5, 0.375, 0.5, 0.375, 0.625, 0.625, 0.5, 0.625, 0.397, 0.625, 0.3485, 0.625, 0.25, 0.625, 0.25, 0.625, 0.375, 0.625, 0.5, 0.625, 0.625, 0.625, 0.75, 0.625, 0.75, 0.625, 0.625, 0.875, 0.625, 0.875, 0.75, 0.875, 0.75, 0.875, 0.625, 0.875, 0.625, 0.875, 0.5, 0.875, 0.5, 0.875, 0.625, 0.625, 0.397, 0.625, 0.3955, 0.625, 0.3588, 0.625, 0.3485, 0.625, 0.3485, 0.625, 0.397, 0.625, 0.397, 0.625, 0.3485, 0.625, 0.3588, 0.625, 0.3485, 0.625, 0.3485, 0.625, 0.3588, 0.625, 0.397, 0.625, 0.3955, 0.625, 0.3955, 0.625, 0.397, 0.625, 0.3955, 0.625, 0.3588, 0.625, 0.3588, 0.625, 0.3955, 0.625, 0.5, 0.625, 0.5, 0.625, 0.397, 0.625, 0.3955, 0.625, 0.3588, 0.625, 0.3485, 0.625, 0.25, 0.625, 0.25, 0.625, 0.5, 0.625, 0.25, 0.625, 0.25, 0.625, 0.3485, 0.625, 0.3588, 0.625, 0.3955, 0.625, 0.397, 0.625, 0.5, 0.625, 0.3588, 0.625, 0.3955, 0.625, 0.3955, 0.625, 0.3588, 0.625, 0.25, 0.625, 0.3485, 0.625, 0.3485, 0.625, 0.25, 0.625, 0.25, 0.625, 0.25, 0.625, 0.25, 0.625, 0.25, 0.625, 0.5, 0.625, 0.25, 0.625, 0.25, 0.625, 0.5, 0.625, 0.3485, 0.625, 0.3588, 0.625, 0.3588, 0.625, 0.3485, 0.625, 0.3955, 0.625, 0.397, 0.625, 0.397, 0.625, 0.3955, 0.625, 0.5, 0.625, 0.5, 0.625, 0.5, 0.625, 0.5, 0.625, 0.397, 0.625, 0.5, 0.625, 0.5, 0.625, 0.397, 0.625, 0.5, 0.625, 0.5, 0.625, 0.25, 0.625, 0.25, 0.625, 0.5, 0.625, 0.5, 0.625, 0.25, 0.625, 0.25, 0.625, 0.25, 0.625, 0.25, 0.625, 0.25, 0.625, 0.25, 0.625, 0.25, 0.625, 0.5, 0.625, 0.5, 0.625, 0.25, 0.625, 0.5, 0.625, 0.25, 0.625, 0.25, 0.625, 0.5, 0.625, 0.5, 0.625, 0.5, 0.625, 0.5, 0.625, 0.5, 0.625, 0.5, 0.625, 0.25, 0.625, 0.25, 0.625, 0.5, 0.625, 0.25, 0.625, 0.5, 0.625, 0.5, 0.625, 0.25, 0.625, 0.25, 0.625, 0.25, 0.625, 0.25, 0.625, 0.25, 0.625, 0.25, 0.625, 0.5, 0.625, 0.5, 0.625, 0.25, 0.625, 0.25, 0.625, 0.25, 0.625, 0.25, 0.625, 0.25, 0.625, 0.5, 0.625, 0.5, 0.625, 0.5, 0.625, 0.5, 0.625, 0.5, 0.625, 0.25, 0.625, 0.25, 0.625, 0.5, 0.625, 0.5, 0.625, 0.25, 0.625, 0.25, 0.625, 0.5, 0.625, 0.25, 0.625, 0.5, 0.625, 0.5, 0.625, 0.25, 0.625, 0.25, 0.625, 0.25, 0.625, 0.25, 0.625, 0.25, 0.625, 0.5, 0.625, 0.5, 0.625, 0.5, 0.625, 0.5, 0.625, 0.5, 0.625, 0.25, 0.625, 0.25, 0.625, 0.5, 0.625, 0.5, 0.625, 0.5, 0.625, 0.5, 0.625, 0.5, 0.625, 0.5, 0.625, 0.25, 0.625, 0.25, 0.625, 0.5, 0.5, 0.875, 0.5, 0.75, 0.5, 0.75, 0.5, 0.875, 0.375, 0.625, 0.375, 0.75, 0.375, 0.75, 0.375, 0.625, 0.125, 0.625, 0.125, 0.75, 0.125, 0.75, 0.125, 0.625, 0.625, 0.625, 0.625, 0.75, 0.625, 0.75, 0.625, 0.625, 0.625, 0.625, 0.625, 0.75, 0.625, 0.75, 0.625, 0.625, 0.125, 0.625, 0.125, 0.75, 0.125, 0.75, 0.125, 0.625, 0.375, 0.625, 0.375, 0.75, 0.375, 0.75, 0.375, 0.625, 0.375, 0.375, 0.375, 0.5, 0.375, 0.5, 0.375, 0.375, 0.375, 0.25, 0.375, 0.375, 0.375, 0.375, 0.375, 0.25, 0.625, 0.5, 0.625, 0.625, 0.625, 0.625, 0.625, 0.5, 0.625, 0.5, 0.625, 0.625, 0.625, 0.625, 0.625, 0.5, 0.5, 0.875, 0.5, 1.0, 0.5, 1.0, 0.5, 0.875, 0.875, 0.75, 0.875, 0.625, 0.875, 0.625, 0.875, 0.75, 0.875, 0.5, 0.875, 0.625, 0.875, 0.625, 0.875, 0.5, 0.625, 0.5, 0.625, 0.375, 0.625, 0.375, 0.625, 0.5, 0.875, 0.75, 0.875, 0.625, 0.875, 0.625, 0.875, 0.75, 0.875, 0.75, 0.875, 0.625, 0.875, 0.625, 0.875, 0.75, 0.625, 0.25, 0.625, 0.375, 0.625, 0.375, 0.625, 0.25, 0.875, 0.75, 0.875, 0.625, 0.875, 0.625, 0.875, 0.75, 0.625, 0.5, 0.625, 0.375, 0.625, 0.375, 0.625, 0.5, 0.875, 0.75, 0.875, 0.625, 0.875, 0.625, 0.875, 0.75, 0.625, 0.5, 0.625, 0.375, 0.625, 0.375, 0.625, 0.5, 0.375, 0.125, 0.5, 0.125, 0.5, 0.25, 0.375, 0.25, 0.875, 0.5, 0.875, 0.625, 0.875, 0.625, 0.875, 0.5, 0.625, 0.5, 0.625, 0.375, 0.625, 0.375, 0.625, 0.5, 0.625, 0.25, 0.625, 0.375, 0.625, 0.375, 0.625, 0.25, 0.875, 0.75, 0.875, 0.625, 0.875, 0.625, 0.875, 0.75, 0.625, 0.5, 0.625, 0.375, 0.625, 0.375, 0.625, 0.5, 0.625, 0.5, 0.625, 0.375, 0.625, 0.375, 0.625, 0.5, 0.875, 0.75, 0.875, 0.625, 0.875, 0.625, 0.875, 0.75, 0.875, 0.75, 0.875, 0.625, 0.875, 0.625, 0.875, 0.75, 0.375, 0.25, 0.375, 0.375, 0.375, 0.375, 0.375, 0.25, 0.625, 0.5, 0.625, 0.625, 0.625, 0.625, 0.625, 0.5, 0.375, 0.25, 0.375, 0.375, 0.375, 0.375, 0.375, 0.25, 0.4375, 0.25, 0.5, 0.25, 0.5, 0.375, 0.4375, 0.375, 0.6875, 0.5, 0.75, 0.5, 0.75, 0.625, 0.6875, 0.625, 0.8125, 0.5, 0.875, 0.5, 0.875, 0.625, 0.8125, 0.625, 0.5625, 0.25, 0.625, 0.25, 0.625, 0.375, 0.5625, 0.375, 0.375, 0.375, 0.375, 0.5, 0.375, 0.5, 0.375, 0.375, 0.375, 0.625, 0.375, 0.75, 0.375, 0.75, 0.375, 0.625, 0.375, 0.375, 0.375, 0.5, 0.375, 0.5, 0.375, 0.375, 0.625, 0.5, 0.625, 0.625, 0.625, 0.625, 0.625, 0.5, 0.375, 0.625, 0.375, 0.75, 0.375, 0.75, 0.375, 0.625, 0.375, 0.625, 0.375, 0.75, 0.375, 0.75, 0.375, 0.625, 0.5, 0.875, 0.5, 1.0, 0.5, 1.0, 0.5, 0.875, 0.625, 0.5, 0.625, 0.625, 0.625, 0.625, 0.625, 0.5, 0.5, 0.875, 0.5, 1.0, 0.5, 1.0, 0.5, 0.875, 0.5, 0.875, 0.5, 1.0, 0.5, 1.0, 0.5, 0.875, 0.625, 0.5, 0.625, 0.625, 0.625, 0.625, 0.625, 0.5, 0.375, 0.375, 0.375, 0.5, 0.375, 0.5, 0.375, 0.375, 0.625, 0.625, 0.625, 0.75, 0.625, 0.75, 0.625, 0.625, 0.375, 0.25, 0.375, 0.375, 0.375, 0.375, 0.375, 0.25, 0.125, 0.625, 0.125, 0.75, 0.125, 0.75, 0.125, 0.625, 0.625, 0.625, 0.625, 0.75, 0.625, 0.75, 0.625, 0.625, 0.5, 0.875, 0.5, 0.75, 0.5, 0.75, 0.5, 0.875, 0.375, 0.25, 0.375, 0.375, 0.375, 0.375, 0.375, 0.25, 0.5, 0.875, 0.5, 0.75, 0.5, 0.75, 0.5, 0.875, 0.125, 0.625, 0.125, 0.75, 0.125, 0.75, 0.125, 0.625, 0.125, 0.625, 0.125, 0.75, 0.125, 0.75, 0.125, 0.625, 0.125, 0.625, 0.125, 0.75, 0.125, 0.75, 0.125, 0.625, 0.625, 0.625, 0.625, 0.75, 0.625, 0.75, 0.625, 0.625, 0.375, 0.25, 0.375, 0.375, 0.375, 0.375, 0.375, 0.25, 0.625, 0.625, 0.625, 0.75, 0.625, 0.75, 0.625, 0.625, 0.625, 0.625, 0.625, 0.75, 0.625, 0.75, 0.625, 0.625, 0.375, 0.25, 0.375, 0.375, 0.375, 0.375, 0.375, 0.25, 0.5, 0.875, 0.5, 0.75, 0.5, 0.75, 0.5, 0.875, 0.5, 0.875, 0.5, 0.75, 0.5, 0.75, 0.5, 0.875, 0.375, 0.25, 0.375, 0.375, 0.375, 0.375, 0.375, 0.25, 0.5, 0.875, 0.5, 0.75, 0.5, 0.75, 0.5, 0.875, 0.125, 0.625, 0.125, 0.75, 0.125, 0.75, 0.125, 0.625, 0.5, 0.875, 0.5, 1.0, 0.5, 1.0, 0.5, 0.875, 0.125, 0.625, 0.125, 0.75, 0.125, 0.75, 0.125, 0.625, 0.625, 0.625, 0.625, 0.75, 0.625, 0.75, 0.625, 0.625, 0.375, 0.25, 0.375, 0.375, 0.375, 0.375, 0.375, 0.25, 0.5, 0.875, 0.625, 0.875, 0.625, 1.0, 0.5, 1.0, 0.625, 0.625, 0.625, 0.75, 0.625, 0.75, 0.625, 0.625, 0.5, 1.0, 0.625, 1.0, 0.625, 1.0, 0.5, 1.0, 0.625, 0.75, 0.5, 0.75, 0.5, 0.75, 0.625, 0.75, 0.625, 0.5, 0.625, 0.625, 0.625, 0.625, 0.625, 0.5, 0.625, 0.5, 0.625, 0.625, 0.625, 0.625, 0.625, 0.5, 0.375, 0.375, 0.375, 0.5, 0.375, 0.5, 0.375, 0.375, 0.375, 0.625, 0.375, 0.75, 0.375, 0.75, 0.375, 0.625, 0.625, 0.625, 0.625, 0.75, 0.625, 0.75, 0.625, 0.625, 0.5, 1.0, 0.625, 1.0, 0.625, 1.0, 0.5, 1.0, 0.5, 0.875, 0.5, 0.75, 0.5, 0.75, 0.5, 0.875, 0.125, 0.625, 0.125, 0.75, 0.125, 0.75, 0.125, 0.625, 0.375, 0.25, 0.375, 0.375, 0.375, 0.375, 0.375, 0.25, 0.625, 0.875, 0.625, 0.75, 0.625, 0.75, 0.625, 0.875, 0.5, 0.875, 0.5, 0.75, 0.5, 0.75, 0.5, 0.875, 0.125, 0.625, 0.125, 0.75, 0.125, 0.75, 0.125, 0.625, 0.375, 0.25, 0.375, 0.375, 0.375, 0.375, 0.375, 0.25, 0.375, 0.25, 0.375, 0.375, 0.375, 0.375, 0.375, 0.25, 0.125, 0.75, 0.125, 0.75, 0.125, 0.75, 0.125, 0.75, 0.5, 1.0, 0.5, 1.0, 0.5, 1.0, 0.5, 1.0, 0.625, 0.5, 0.625, 0.625, 0.625, 0.625, 0.625, 0.5, 0.375, 0.25, 0.375, 0.375, 0.375, 0.375, 0.375, 0.25, 0.375, 0.375, 0.375, 0.5, 0.375, 0.5, 0.375, 0.375, 0.625, 0.625, 0.625, 0.75, 0.625, 0.75, 0.625, 0.625, 0.125, 0.625, 0.125, 0.75, 0.125, 0.75, 0.125, 0.625, 0.375, 0.625, 0.375, 0.75, 0.375, 0.75, 0.375, 0.625, 0.375, 0.5, 0.375, 0.625, 0.375, 0.625, 0.375, 0.5, 0.125, 0.5, 0.125, 0.625, 0.125, 0.625, 0.125, 0.5, 0.125, 0.5, 0.125, 0.625, 0.125, 0.625, 0.125, 0.5, 0.5, 1.0, 0.5, 0.875, 0.5, 0.875, 0.5, 1.0, 0.625, 1.0, 0.625, 0.875, 0.625, 0.875, 0.625, 1.0, 0.125, 0.5, 0.125, 0.625, 0.125, 0.625, 0.125, 0.5, 0.5, 1.0, 0.5, 0.875, 0.5, 0.875, 0.5, 1.0, 0.375, 0.5, 0.375, 0.625, 0.375, 0.625, 0.375, 0.5, 0.5, 0.875, 0.5, 1.0, 0.5, 1.0, 0.5, 0.875, 0.5, 0.75, 0.625, 0.75, 0.625, 0.875, 0.5, 0.875, 0.125, 0.5, 0.125, 0.625, 0.125, 0.625, 0.125, 0.5, 0.5, 0.75, 0.5, 0.875, 0.5, 0.875, 0.5, 0.75, 0.125, 0.5, 0.125, 0.625, 0.125, 0.625, 0.125, 0.5, 0.5, 1.0, 0.5, 0.875, 0.5, 0.875, 0.5, 1.0, 0.5, 1.0, 0.5, 0.875, 0.5, 0.875, 0.5, 1.0, 0.5, 1.0, 0.5, 0.875, 0.5, 0.875, 0.5, 1.0, 0.125, 0.5, 0.125, 0.625, 0.125, 0.625, 0.125, 0.5, 0.125, 0.5, 0.125, 0.625, 0.125, 0.625, 0.125, 0.5, 0.125, 0.5, 0.125, 0.625, 0.125, 0.625, 0.125, 0.5, 0.5, 1.0, 0.5, 0.875, 0.5, 0.875, 0.5, 1.0, 0.5, 1.0, 0.5, 0.875, 0.5, 0.875, 0.5, 1.0, 0.125, 0.5, 0.125, 0.625, 0.125, 0.625, 0.125, 0.5, 0.5, 0.75, 0.5, 0.875, 0.5, 0.875, 0.5, 0.75, 0.5, 0.75, 0.5, 0.875, 0.5, 0.875, 0.5, 0.75, 0.5, 0.75, 0.5, 0.875, 0.5, 0.875, 0.5, 0.75, 0.375, 0.5, 0.375, 0.625, 0.375, 0.625, 0.375, 0.5, 0.375, 0.5, 0.375, 0.625, 0.375, 0.625, 0.375, 0.5, 0.375, 0.5, 0.375, 0.625, 0.375, 0.625, 0.375, 0.5, 0.375, 0.0, 0.5, 0.0, 0.5, 0.125, 0.375, 0.125, 0.5, 0.75, 0.5, 0.875, 0.5, 0.875, 0.5, 0.75, 0.375, 0.5, 0.375, 0.625, 0.375, 0.625, 0.375, 0.5, 0.125, 0.5, 0.125, 0.625, 0.125, 0.625, 0.125, 0.5, 0.125, 0.5, 0.125, 0.625, 0.125, 0.625, 0.125, 0.5, 0.375, 0.5, 0.375, 0.625, 0.375, 0.625, 0.375, 0.5, 0.5, 1.0, 0.5, 0.875, 0.5, 0.875, 0.5, 1.0, 0.625, 0.5, 0.625, 0.625, 0.625, 0.625, 0.625, 0.5, 0.375, 0.75, 0.375, 0.625, 0.375, 0.625, 0.375, 0.75, 0.625, 0.75, 0.625, 0.625, 0.625, 0.625, 0.625, 0.75, 0.625, 0.75, 0.625, 0.625, 0.625, 0.625, 0.625, 0.75, 0.625, 0.5, 0.625, 0.625, 0.625, 0.625, 0.625, 0.5, 0.625, 0.75, 0.625, 0.625, 0.625, 0.625, 0.625, 0.75, 0.375, 0.75, 0.375, 0.625, 0.375, 0.625, 0.375, 0.75, 0.375, 0.75, 0.375, 0.625, 0.375, 0.625, 0.375, 0.75, 0.5, 0.0, 0.625, 0.0, 0.625, 0.125, 0.5, 0.125, 0.375, 0.5, 0.375, 0.625, 0.375, 0.625, 0.375, 0.5, 0.375, 0.75, 0.375, 0.625, 0.375, 0.625, 0.375, 0.75, 0.625, 0.75, 0.625, 0.625, 0.625, 0.625, 0.625, 0.75, 0.375, 0.75, 0.375, 0.625, 0.375, 0.625, 0.375, 0.75, 0.375, 0.5, 0.375, 0.625, 0.375, 0.625, 0.375, 0.5, 0.625, 0.75, 0.625, 0.625, 0.625, 0.625, 0.625, 0.75, 0.625, 0.75, 0.625, 0.625, 0.625, 0.625, 0.625, 0.75, 0.375, 0.75, 0.375, 0.625, 0.375, 0.625, 0.375, 0.75, 0.625, 0.75, 0.625, 0.625, 0.625, 0.625, 0.625, 0.75, 0.375, 0.75, 0.375, 0.625, 0.375, 0.625, 0.375, 0.75, 0.375, 0.75, 0.375, 0.625, 0.375, 0.625, 0.375, 0.75, 0.125, 0.5, 0.125, 0.625, 0.125, 0.625, 0.125, 0.5, 0.4375, 0.5, 0.5, 0.5, 0.5, 0.5777, 0.4375, 0.5827, 0.1875, 0.5, 0.25, 0.5, 0.25, 0.5781, 0.1875, 0.5634, 0.3125, 0.5, 0.375, 0.5, 0.375, 0.625, 0.3125, 0.625, 0.3125, 0.5587, 0.375, 0.5, 0.375, 0.625, 0.375, 0.625, 0.375, 0.5, 0.5625, 0.5, 0.625, 0.5, 0.625, 0.625, 0.5625, 0.625, 0.5625, 0.5603, 0.625, 0.75, 0.625, 0.625, 0.625, 0.625, 0.625, 0.75, 0.5, 0.5, 0.5625, 0.5, 0.5625, 0.5603, 0.5, 0.5777, 0.25, 0.5, 0.3125, 0.5, 0.3125, 0.5587, 0.25, 0.5781, 0.5, 0.25, 0.5625, 0.25, 0.5625, 0.375, 0.5, 0.375, 0.75, 0.5, 0.8125, 0.5, 0.8125, 0.625, 0.75, 0.625, 0.75, 0.625, 0.8125, 0.625, 0.8125, 0.75, 0.75, 0.75, 0.1875, 0.6834, 0.1875, 0.625, 0.1875, 0.625, 0.1875, 0.6834, 0.5, 0.688, 0.4375, 0.6958, 0.4375, 0.6958, 0.5, 0.688, 0.5, 0.375, 0.5625, 0.375, 0.5625, 0.5, 0.5, 0.5, 0.125, 0.5, 0.1875, 0.5, 0.1875, 0.5634, 0.1875, 0.625, 0.125, 0.625, 0.375, 0.5, 0.4375, 0.5, 0.4375, 0.5827, 0.4375, 0.625, 0.375, 0.625, 0.625, 0.5, 0.6875, 0.5, 0.6875, 0.625, 0.625, 0.625, 0.375, 0.25, 0.4375, 0.25, 0.4375, 0.375, 0.375, 0.375, 0.375, 0.375, 0.4375, 0.375, 0.4375, 0.5, 0.375, 0.5, 0.375, 0.625, 0.4375, 0.625, 0.4375, 0.6958, 0.4375, 0.75, 0.375, 0.75, 0.125, 0.625, 0.1875, 0.625, 0.1875, 0.6834, 0.1875, 0.75, 0.125, 0.75, 0.625, 0.625, 0.6875, 0.625, 0.6875, 0.75, 0.625, 0.75, 0.625, 0.5, 0.625, 0.625, 0.625, 0.625, 0.625, 0.5, 0.5, 0.875, 0.5, 1.0, 0.5, 1.0, 0.5, 0.875, 0.375, 0.625, 0.375, 0.75, 0.375, 0.75, 0.375, 0.625, 0.375, 0.375, 0.375, 0.5, 0.375, 0.5, 0.375, 0.375, 0.5, 0.75, 0.5, 0.875, 0.5, 0.875, 0.5, 0.75, 0.375, 0.5, 0.375, 0.625, 0.375, 0.625, 0.375, 0.5, 0.375, 0.75, 0.375, 0.875, 0.375, 0.875, 0.375, 0.75, 0.375, 0.375, 0.375, 0.5, 0.375, 0.5, 0.375, 0.375, 0.375, 0.625, 0.375, 0.75, 0.375, 0.75, 0.375, 0.625, 0.375, 0.375, 0.375, 0.5, 0.375, 0.5, 0.375, 0.375, 0.375, 0.5, 0.375, 0.625, 0.375, 0.625, 0.375, 0.5, 0.5, 0.75, 0.5, 0.875, 0.5, 0.875, 0.5, 0.75, 0.375, 0.875, 0.5, 0.875, 0.5, 1.0, 0.375, 1.0, 0.375, 0.75, 0.5, 0.75, 0.5, 0.875, 0.375, 0.875, 0.375, 0.875, 0.375, 1.0, 0.375, 1.0, 0.375, 0.875, 0.5, 0.75, 0.5, 0.875, 0.5, 0.875, 0.5, 0.75, 0.5, 1.0, 0.5, 0.875, 0.5, 0.875, 0.5, 1.0, 0.625, 0.5, 0.625, 0.625, 0.625, 0.625, 0.625, 0.5, 0.375, 0.5, 0.375, 0.625, 0.375, 0.625, 0.375, 0.5, 0.375, 1.0, 0.5, 1.0, 0.5, 1.0, 0.375, 1.0, 0.5, 0.75, 0.5, 0.875, 0.5, 0.875, 0.5, 0.75, 0.5, 0.875, 0.5, 1.0, 0.5, 1.0, 0.5, 0.875, 0.625, 0.5, 0.625, 0.625, 0.625, 0.625, 0.625, 0.5, 0.375, 0.625, 0.375, 0.75, 0.375, 0.75, 0.375, 0.625, 0.5, 0.75, 0.375, 0.75, 0.375, 0.75, 0.5, 0.75, 0.5, 0.875, 0.5, 1.0, 0.5, 1.0, 0.5, 0.875, 0.5, 0.875, 0.5, 0.75, 0.5, 0.75, 0.5, 0.875, 0.375, 0.5, 0.375, 0.625, 0.375, 0.625, 0.375, 0.5, 0.375, 1.0, 0.5, 1.0, 0.5, 1.0, 0.375, 1.0, 0.375, 0.625, 0.375, 0.75, 0.375, 0.75, 0.375, 0.625, 0.375, 0.375, 0.375, 0.5, 0.375, 0.5, 0.375, 0.375, 0.375, 0.5, 0.375, 0.5, 0.375, 0.5, 0.375, 0.5, 0.375, 0.375, 0.375, 0.5, 0.375, 0.5, 0.375, 0.375, 0.5, 1.0, 0.5, 1.0, 0.5, 1.0, 0.5, 1.0, 0.4375, 0.625, 0.5, 0.625, 0.5, 0.688, 0.4375, 0.6958, 0.5, 0.688, 0.5625, 0.6906, 0.5625, 0.75, 0.5, 0.75, 0.4375, 0.6958, 0.5, 0.688, 0.5, 0.75, 0.4375, 0.75, 0.5, 0.5777, 0.4375, 0.5827, 0.4375, 0.5827, 0.5, 0.5777, 0.4375, 0.6958, 0.4375, 0.625, 0.4375, 0.625, 0.4375, 0.6958, 0.5, 0.625, 0.5625, 0.625, 0.5625, 0.6906, 0.5, 0.688, 0.5, 0.5777, 0.5625, 0.5603, 0.5625, 0.625, 0.5, 0.625, 0.4375, 0.5827, 0.5, 0.5777, 0.5, 0.625, 0.4375, 0.625, 0.5625, 0.625, 0.5625, 0.6906, 0.5625, 0.6906, 0.5625, 0.625, 0.4375, 0.5827, 0.4375, 0.5827, 0.4375, 0.5827, 0.4375, 0.5827, 0.5625, 0.5603, 0.5625, 0.625, 0.5625, 0.625, 0.5625, 0.5603, 0.5625, 0.6906, 0.5, 0.688, 0.5, 0.688, 0.5625, 0.6906, 0.5625, 0.5603, 0.5, 0.5777, 0.5, 0.5777, 0.5625, 0.5603, 0.4375, 0.5827, 0.4375, 0.5827, 0.4375, 0.5827, 0.4375, 0.5827, 0.4375, 0.5827, 0.4375, 0.5827, 0.5625, 0.5603, 0.5625, 0.5603, 0.5625, 0.5603, 0.5625, 0.5603, 0.5, 0.5777, 0.5625, 0.5603, 0.5625, 0.5603, 0.5, 0.5777, 0.4375, 0.5827, 0.5, 0.5777, 0.5, 0.5777, 0.4375, 0.5827, 0.5625, 0.5603, 0.5, 0.5777, 0.5, 0.5777, 0.5625, 0.5603, 0.5, 0.5777, 0.5625, 0.5603, 0.5625, 0.5603, 0.5, 0.5777, 0.4375, 0.5827, 0.5, 0.5777, 0.5, 0.5777, 0.4375, 0.5827, 0.5, 0.5777, 0.5625, 0.5603, 0.5625, 0.5603, 0.5, 0.5777, 0.5, 0.5777, 0.4375, 0.5827, 0.4375, 0.5827, 0.5, 0.5777, 0.4375, 0.5827, 0.5, 0.5777, 0.5, 0.5777, 0.4375, 0.5827, 0.5625, 0.5603, 0.5625, 0.5603, 0.5625, 0.5603, 0.5625, 0.5603, 0.5625, 0.5603, 0.5625, 0.5603, 0.5625, 0.5603, 0.5625, 0.5603, 0.5625, 0.5603, 0.5625, 0.5603, 0.5625, 0.5603, 0.5625, 0.5603, 0.5625, 0.5603, 0.5625, 0.5603, 0.5625, 0.5603, 0.5625, 0.5603, 0.5625, 0.5603, 0.5625, 0.5603, 0.5625, 0.5603, 0.5625, 0.5603, 0.5625, 0.5603, 0.5625, 0.5603, 0.5625, 0.5603, 0.5625, 0.5603, 0.5625, 0.5603, 0.5625, 0.5603, 0.5625, 0.5603, 0.5625, 0.5603, 0.5625, 0.5603, 0.5625, 0.5603, 0.5625, 0.5603, 0.5625, 0.5603, 0.5625, 0.5603, 0.5625, 0.5603, 0.5625, 0.5603, 0.5625, 0.5603, 0.5625, 0.5603, 0.5625, 0.5603, 0.5625, 0.5603, 0.5625, 0.5603, 0.5625, 0.5603, 0.5625, 0.5603, 0.5625, 0.5603, 0.5625, 0.5603, 0.5625, 0.5603, 0.5625, 0.5603, 0.5625, 0.5603, 0.5625, 0.5603, 0.5625, 0.5603, 0.5625, 0.5603, 0.5625, 0.5603, 0.5625, 0.5603, 0.1875, 0.625, 0.25, 0.625, 0.25, 0.6874, 0.1875, 0.6834, 0.1875, 0.6834, 0.25, 0.6874, 0.25, 0.75, 0.1875, 0.75, 0.25, 0.6874, 0.3125, 0.689, 0.3125, 0.75, 0.25, 0.75, 0.1875, 0.625, 0.1875, 0.5634, 0.1875, 0.5634, 0.1875, 0.625, 0.1875, 0.6834, 0.1875, 0.6834, 0.1875, 0.6834, 0.1875, 0.6834, 0.25, 0.625, 0.3125, 0.625, 0.3125, 0.689, 0.25, 0.6874, 0.25, 0.5781, 0.3125, 0.5587, 0.3125, 0.625, 0.25, 0.625, 0.1875, 0.5634, 0.25, 0.5781, 0.25, 0.625, 0.1875, 0.625, 0.1875, 0.5634, 0.25, 0.5781, 0.25, 0.5781, 0.1875, 0.5634, 0.3125, 0.689, 0.25, 0.6874, 0.25, 0.6874, 0.3125, 0.689, 0.3125, 0.625, 0.3125, 0.689, 0.3125, 0.689, 0.3125, 0.625, 0.25, 0.5781, 0.3125, 0.5587, 0.3125, 0.5587, 0.25, 0.5781, 0.25, 0.6874, 0.3125, 0.689, 0.3125, 0.689, 0.25, 0.6874, 0.3125, 0.689, 0.3125, 0.689, 0.3125, 0.689, 0.3125, 0.689, 0.1875, 0.6834, 0.25, 0.6874, 0.25, 0.6874, 0.1875, 0.6834, 0.3125, 0.689, 0.3125, 0.689, 0.3125, 0.689, 0.3125, 0.689, 0.25, 0.6874, 0.1875, 0.6834, 0.1875, 0.6834, 0.25, 0.6874, 0.25, 0.6874, 0.3125, 0.689, 0.3125, 0.689, 0.25, 0.6874, 0.1875, 0.6834, 0.25, 0.6874, 0.25, 0.6874, 0.1875, 0.6834, 0.1875, 0.6834, 0.1875, 0.6834, 0.1875, 0.6834, 0.1875, 0.6834, 0.25, 0.6874, 0.3125, 0.689, 0.3125, 0.689, 0.25, 0.6874, 0.1875, 0.6834, 0.1875, 0.6834, 0.1875, 0.6834, 0.1875, 0.6834, 0.1875, 0.6834, 0.25, 0.6874, 0.25, 0.6874, 0.1875, 0.6834, 0.25, 0.6874, 0.1875, 0.6834, 0.1875, 0.6834, 0.25, 0.6874, 0.3125, 0.689, 0.25, 0.6874, 0.25, 0.6874, 0.3125, 0.689, 0.25, 0.6874, 0.1875, 0.6834, 0.1875, 0.6834, 0.25, 0.6874, 0.3125, 0.689, 0.25, 0.6874, 0.25, 0.6874, 0.3125, 0.689, 0.3125, 0.689, 0.3125, 0.689, 0.3125, 0.689, 0.3125, 0.689, 0.25, 0.6874, 0.3125, 0.689, 0.3125, 0.689, 0.25, 0.6874, 0.1875, 0.6834, 0.25, 0.6874, 0.25, 0.6874, 0.1875, 0.6834, 0.5625, 0.5603, 0.5, 0.5777, 0.5, 0.5777, 0.5625, 0.5603, 0.4375, 0.5827, 0.5, 0.5777, 0.5, 0.5777, 0.4375, 0.5827, 0.5, 0.5777, 0.5625, 0.5603, 0.5625, 0.5603, 0.5, 0.5777, 0.5625, 0.5603, 0.5625, 0.5603, 0.5625, 0.5603, 0.5625, 0.5603, 0.4375, 0.5827, 0.4375, 0.5827, 0.4375, 0.5827, 0.4375, 0.5827, 0.5, 0.5777, 0.4375, 0.5827, 0.4375, 0.5827, 0.5, 0.5777, 0.5625, 0.5603, 0.5, 0.5777, 0.5, 0.5777, 0.5625, 0.5603, 0.4375, 0.5827, 0.5, 0.5777, 0.5, 0.5777, 0.4375, 0.5827, 0.5, 0.5777, 0.5625, 0.5603, 0.5625, 0.5603, 0.5, 0.5777, 0.5625, 0.5603, 0.5625, 0.5603, 0.5625, 0.5603, 0.5625, 0.5603, 0.4375, 0.5827, 0.4375, 0.5827, 0.4375, 0.5827, 0.4375, 0.5827, 0.5, 0.5777, 0.4375, 0.5827, 0.4375, 0.5827, 0.5, 0.5777, 0.25, 0.6874, 0.3125, 0.689, 0.3125, 0.689, 0.25, 0.6874, 0.25, 0.6874, 0.1875, 0.6834, 0.1875, 0.6834, 0.25, 0.6874, 0.3125, 0.689, 0.3125, 0.689, 0.3125, 0.689, 0.3125, 0.689, 0.1875, 0.6834, 0.25, 0.6874, 0.25, 0.6874, 0.1875, 0.6834, 0.3125, 0.689, 0.25, 0.6874, 0.25, 0.6874, 0.3125, 0.689, 0.1875, 0.6834, 0.1875, 0.6834, 0.1875, 0.6834, 0.1875, 0.6834, 0.25, 0.6874, 0.3125, 0.689, 0.3125, 0.689, 0.25, 0.6874, 0.25, 0.6874, 0.1875, 0.6834, 0.1875, 0.6834, 0.25, 0.6874, 0.3125, 0.689, 0.3125, 0.689, 0.3125, 0.689, 0.3125, 0.689, 0.1875, 0.6834, 0.25, 0.6874, 0.25, 0.6874, 0.1875, 0.6834, 0.3125, 0.689, 0.25, 0.6874, 0.25, 0.6874, 0.3125, 0.689, 0.1875, 0.6834, 0.1875, 0.6834, 0.1875, 0.6834, 0.1875, 0.6834, 0.25, 0.6874, 0.1875, 0.6834, 0.1875, 0.6834, 0.25, 0.6874, 0.1875, 0.6834, 0.25, 0.6874, 0.25, 0.6874, 0.1875, 0.6834, 0.1875, 0.6834, 0.1875, 0.6834, 0.1875, 0.6834, 0.1875, 0.6834, 0.3125, 0.689, 0.25, 0.6874, 0.25, 0.6874, 0.3125, 0.689, 0.3125, 0.689, 0.3125, 0.689, 0.3125, 0.689, 0.3125, 0.689, 0.25, 0.6874, 0.3125, 0.689, 0.3125, 0.689, 0.25, 0.6874, 0.25, 0.6874, 0.1875, 0.6834, 0.1875, 0.6834, 0.25, 0.6874, 0.1875, 0.6834, 0.25, 0.6874, 0.25, 0.6874, 0.1875, 0.6834, 0.1875, 0.6834, 0.1875, 0.6834, 0.1875, 0.6834, 0.1875, 0.6834, 0.3125, 0.689, 0.25, 0.6874, 0.25, 0.6874, 0.3125, 0.689, 0.3125, 0.689, 0.3125, 0.689, 0.3125, 0.689, 0.3125, 0.689, 0.25, 0.6874, 0.3125, 0.689, 0.3125, 0.689, 0.25, 0.6874, 0.5625, 0.5603, 0.5625, 0.5603, 0.5625, 0.5603, 0.5625, 0.5603, 0.5625, 0.5603, 0.5625, 0.5603, 0.5625, 0.5603, 0.5625, 0.5603, 0.5625, 0.5603, 0.5625, 0.5603, 0.5625, 0.5603, 0.5625, 0.5603, 0.5625, 0.5603, 0.5625, 0.5603, 0.5625, 0.5603, 0.5625, 0.5603, 0.5625, 0.5603, 0.5625, 0.5603, 0.5, 0.5777, 0.4375, 0.5827, 0.4375, 0.5827, 0.5, 0.5777, 0.5625, 0.5603, 0.5, 0.5777, 0.5, 0.5777, 0.5625, 0.5603, 0.4375, 0.5827, 0.5, 0.5777, 0.5, 0.5777, 0.4375, 0.5827, 0.5, 0.5777, 0.5625, 0.5603, 0.5625, 0.5603, 0.5, 0.5777, 0.3125, 0.689, 0.25, 0.6874, 0.25, 0.6874, 0.3125, 0.689, 0.25, 0.6874, 0.3125, 0.689, 0.3125, 0.689, 0.25, 0.6874, 0.3125, 0.689, 0.3125, 0.689, 0.3125, 0.689, 0.3125, 0.689, 0.25, 0.6874, 0.1875, 0.6834, 0.1875, 0.6834, 0.25, 0.6874, 0.1875, 0.6834, 0.1875, 0.6834, 0.1875, 0.6834, 0.1875, 0.6834, 0.1875, 0.6834, 0.25, 0.6874, 0.25, 0.6874, 0.1875, 0.6834, 0.25, 0.6874, 0.1875, 0.6834, 0.1875, 0.6834, 0.25, 0.6874, 0.3125, 0.689, 0.25, 0.6874, 0.25, 0.6874, 0.3125, 0.689, 0.25, 0.6874, 0.3125, 0.689, 0.3125, 0.689, 0.25, 0.6874, 0.25, 0.6874, 0.1875, 0.6834, 0.1875, 0.6834, 0.25, 0.6874, 0.3125, 0.689, 0.3125, 0.689, 0.3125, 0.689, 0.3125, 0.689, 0.1875, 0.6834, 0.1875, 0.6834, 0.1875, 0.6834, 0.1875, 0.6834, 0.25, 0.6874, 0.25, 0.6874, 0.25, 0.6874, 0.25, 0.6874, 0.3125, 0.689, 0.3125, 0.689, 0.3125, 0.689, 0.3125, 0.689, 0.25, 0.6874, 0.25, 0.6874, 0.25, 0.6874, 0.25, 0.6874, 0.3125, 0.689, 0.25, 0.6874, 0.25, 0.6874, 0.3125, 0.689, 0.3125, 0.689, 0.25, 0.6874, 0.25, 0.6874, 0.3125, 0.689, 0.3125, 0.689, 0.3125, 0.689, 0.3125, 0.689, 0.3125, 0.689, 0.3125, 0.689, 0.25, 0.6874, 0.25, 0.6874, 0.3125, 0.689, 0.25, 0.6874, 0.3125, 0.689, 0.3125, 0.689, 0.25, 0.6874])
me_cube.materials.append(mat_burglarclothesblack)
me_cube.materials.append(mat_burglarclotheswhite)
me_cube.materials.append(mat_burglarclothesgrey)
me_cube.materials.append(mat_burgarskin)
me_cube.use_remesh_preserve_volume = False
me_cube.use_remesh_preserve_attributes = False
me_cube.use_mirror_vertex_groups = False
me_cube.update()
me_cylinder = bpy.data.meshes.new('Cylinder')
me_cylinder.from_pydata([(0.127, 0.1466, 0.2857), (0.1481, -0.1101, 0.2959), (0.3098, 0.1502, 0.02028), (0.3309, -0.1065, 0.03046), (0.1723, 0.132, -0.2705), (0.1934, -0.1248, -0.2603), (-0.1481, 0.1101, -0.2959), (-0.127, -0.1466, -0.2857), (-0.3309, 0.1065, -0.03046), (-0.3098, -0.1502, -0.02028), (-0.1934, 0.1248, 0.2603), (-0.1723, -0.132, 0.2705), (0.2317, -0.1133, 0.02261), (0.1055, -0.1158, 0.2058), (0.1368, -0.1259, -0.1781), (-0.0844, -0.1409, -0.1957), (-0.2106, -0.1434, -0.01243), (-0.1157, -0.1308, 0.1883), (0.314, -1.367, 0.06225), (0.1877, -1.369, 0.2455), (0.219, -1.379, -0.1385), (-0.002185, -1.394, -0.156), (-0.1284, -1.397, 0.02721), (-0.03346, -1.384, 0.228), (0.4719, -1.356, 0.07475), (0.2555, -1.36, 0.3888), (0.3091, -1.377, -0.2693), (-0.06999, -1.403, -0.2994), (-0.2863, -1.407, 0.0147), (-0.1236, -1.386, 0.3588), (0.4141, -2.069, 0.08879), (0.2571, -2.072, 0.3167), (0.296, -2.084, -0.1608), (0.02106, -2.103, -0.1826), (-0.1359, -2.106, 0.04531), (-0.01787, -2.09, 0.2949), (0.5182, -2.062, 0.09708), (0.3018, -2.066, 0.4111), (0.3554, -2.083, -0.247), (-0.02369, -2.109, -0.277), (-0.24, -2.113, 0.03702), (-0.07729, -2.092, 0.3811), (0.4079, -1.974, 0.0858), (0.2509, -1.977, 0.3137), (0.2898, -1.99, -0.1638), (0.01485, -2.008, -0.1856), (-0.1421, -2.011, 0.04231), (-0.02408, -1.996, 0.2919)], [], [(0, 1, 3, 2), (2, 3, 5, 4), (4, 5, 7, 6), (6, 7, 9, 8), (9, 7, 15, 16), (8, 9, 11, 10), (10, 11, 1, 0), (0, 2, 4, 6, 8, 10), (17, 16, 22, 23), (5, 3, 12, 14), (11, 9, 16, 17), (3, 1, 13, 12), (7, 5, 14, 15), (1, 11, 17, 13), (22, 21, 27, 28), (15, 14, 20, 21), (12, 13, 19, 18), (13, 17, 23, 19), (16, 15, 21, 22), (14, 12, 18, 20), (27, 26, 38, 39), (20, 18, 24, 26), (23, 22, 28, 29), (21, 20, 26, 27), (18, 19, 25, 24), (19, 23, 29, 25), (30, 31, 43, 42), (24, 25, 37, 36), (25, 29, 41, 37), (28, 27, 39, 40), (26, 24, 36, 38), (29, 28, 40, 41), (31, 30, 36, 37), (30, 32, 38, 36), (32, 33, 39, 38), (33, 34, 40, 39), (34, 35, 41, 40), (35, 31, 37, 41), (42, 43, 47, 46, 45, 44), (31, 35, 47, 43), (34, 33, 45, 46), (32, 30, 42, 44), (35, 34, 46, 47), (33, 32, 44, 45)])
_uv = me_cylinder.uv_layers.new(name='UVMap')
_uv.uv.foreach_set('vector', [1.0, 0.5, 1.0, 1.0, 0.8333, 1.0, 0.8333, 0.5, 0.8333, 0.5, 0.8333, 1.0, 0.6667, 1.0, 0.6667, 0.5, 0.6667, 0.5, 0.6667, 1.0, 0.5, 1.0, 0.5, 0.5, 0.5, 0.5, 0.5, 1.0, 0.3333, 1.0, 0.3333, 0.5, 0.3333, 1.0, 0.5, 1.0, 0.5, 1.0, 0.3333, 1.0, 0.3333, 0.5, 0.3333, 1.0, 0.1667, 1.0, 0.1667, 0.5, 0.1667, 0.5, 0.1667, 1.0, -8.941e-08, 1.0, -8.941e-08, 0.5, 0.75, 0.49, 0.9578, 0.37, 0.9578, 0.13, 0.75, 0.01, 0.5422, 0.13, 0.5422, 0.37, 0.1667, 1.0, 0.3333, 1.0, 0.3333, 1.0, 0.1667, 1.0, 0.6667, 1.0, 0.8333, 1.0, 0.8333, 1.0, 0.6667, 1.0, 0.1667, 1.0, 0.3333, 1.0, 0.3333, 1.0, 0.1667, 1.0, 0.8333, 1.0, 1.0, 1.0, 1.0, 1.0, 0.8333, 1.0, 0.5, 1.0, 0.6667, 1.0, 0.6667, 1.0, 0.5, 1.0, -8.941e-08, 1.0, 0.1667, 1.0, 0.1667, 1.0, -8.941e-08, 1.0, 0.3333, 1.0, 0.5, 1.0, 0.5, 1.0, 0.3333, 1.0, 0.5, 1.0, 0.6667, 1.0, 0.6667, 1.0, 0.5, 1.0, 0.8333, 1.0, 1.0, 1.0, 1.0, 1.0, 0.8333, 1.0, -8.941e-08, 1.0, 0.1667, 1.0, 0.1667, 1.0, -8.941e-08, 1.0, 0.3333, 1.0, 0.5, 1.0, 0.5, 1.0, 0.3333, 1.0, 0.6667, 1.0, 0.8333, 1.0, 0.8333, 1.0, 0.6667, 1.0, 0.5, 1.0, 0.6667, 1.0, 0.6667, 1.0, 0.5, 1.0, 0.6667, 1.0, 0.8333, 1.0, 0.8333, 1.0, 0.6667, 1.0, 0.1667, 1.0, 0.3333, 1.0, 0.3333, 1.0, 0.1667, 1.0, 0.5, 1.0, 0.6667, 1.0, 0.6667, 1.0, 0.5, 1.0, 0.8333, 1.0, 1.0, 1.0, 1.0, 1.0, 0.8333, 1.0, -8.941e-08, 1.0, 0.1667, 1.0, 0.1667, 1.0, -8.941e-08, 1.0, 0.4008, 0.337, 0.25, 0.4241, 0.25, 0.4241, 0.4008, 0.337, 0.8333, 1.0, 1.0, 1.0, 1.0, 1.0, 0.8333, 1.0, -8.941e-08, 1.0, 0.1667, 1.0, 0.1667, 1.0, -8.941e-08, 1.0, 0.3333, 1.0, 0.5, 1.0, 0.5, 1.0, 0.3333, 1.0, 0.6667, 1.0, 0.8333, 1.0, 0.8333, 1.0, 0.6667, 1.0, 0.1667, 1.0, 0.3333, 1.0, 0.3333, 1.0, 0.1667, 1.0, 0.25, 0.4241, 0.4008, 0.337, 0.4578, 0.37, 0.25, 0.49, 0.4008, 0.337, 0.4008, 0.1629, 0.4578, 0.13, 0.4578, 0.37, 0.4008, 0.1629, 0.25, 0.07591, 0.25, 0.01, 0.4578, 0.13, 0.25, 0.07591, 0.09923, 0.163, 0.04215, 0.13, 0.25, 0.01, 0.09923, 0.163, 0.09923, 0.3371, 0.04215, 0.37, 0.04215, 0.13, 0.09923, 0.3371, 0.25, 0.4241, 0.25, 0.49, 0.04215, 0.37, 0.4008, 0.337, 0.25, 0.4241, 0.09923, 0.3371, 0.09923, 0.163, 0.25, 0.07591, 0.4008, 0.1629, 0.25, 0.4241, 0.09923, 0.3371, 0.09923, 0.3371, 0.25, 0.4241, 0.09923, 0.163, 0.25, 0.07591, 0.25, 0.07591, 0.09923, 0.163, 0.4008, 0.1629, 0.4008, 0.337, 0.4008, 0.337, 0.4008, 0.1629, 0.09923, 0.3371, 0.09923, 0.163, 0.09923, 0.163, 0.09923, 0.3371, 0.25, 0.07591, 0.4008, 0.1629, 0.4008, 0.1629, 0.25, 0.07591])
me_cylinder.materials.append(mat_flashlighmaterial)
me_cylinder.use_remesh_preserve_volume = False
me_cylinder.use_remesh_preserve_attributes = False
me_cylinder.use_mirror_vertex_groups = False
me_cylinder.update()
me_cylinder_001 = bpy.data.meshes.new('Cylinder.001')
me_cylinder_001.from_pydata([(-1.597e-07, 1.335, -1.0), (0.0, 1.0, 1.0), (1.156, 0.6674, -1.0), (0.866, 0.5, 1.0), (1.156, -0.6674, -1.0), (0.866, -0.5, 1.0), (-2.764e-07, -1.335, -1.0), (-8.742e-08, -1.0, 1.0), (-1.156, -0.6674, -1.0), (-0.866, -0.5, 1.0), (-1.156, 0.6674, -1.0), (-0.866, 0.5, 1.0), (1.63e-15, 1.0, -2.306), (0.866, 0.5, -2.306), (0.866, -0.5, -2.306), (-8.742e-08, -1.0, -2.306), (-0.866, -0.5, -2.306), (-0.866, 0.5, -2.306), (-3.359e-08, 1.413, 5.775e-16), (1.224, 0.7067, 8.256e-09), (1.224, -0.7067, 8.256e-09), (-1.572e-07, -1.413, -2.56e-16), (-1.224, -0.7067, -8.256e-09), (-1.224, 0.7067, -8.256e-09), (1.907e-07, 0.525, -3.397), (0.7639, 0.08394, -3.397), (0.7639, -0.7981, -3.397), (1.136e-07, -1.239, -3.397), (-0.7639, -0.7981, -3.397), (-0.7639, 0.08394, -3.397), (-0.006749, -0.06872, -4.231), (0.4606, -0.3385, -4.231), (0.4606, -0.8782, -4.231), (-0.006749, -1.148, -4.231), (-0.4741, -0.8782, -4.231), (-0.4741, -0.3385, -4.231), (-2.007e-07, -0.9789, -4.946), (0.436, -1.231, -4.946), (0.436, -1.734, -4.946), (-2.447e-07, -1.986, -4.946), (-0.436, -1.734, -4.946), (-0.436, -1.231, -4.946), (0.4593, 0.2651, 1.912), (-2.503e-08, 0.5303, 1.912), (0.4593, -0.2651, 1.912), (-7.139e-08, -0.5303, 1.912), (-0.4593, -0.2651, 1.912), (-0.4593, 0.2651, 1.912), (-0.3384, -2.175, -5.553), (0.1914, -2.475, -5.567), (0.1877, -3.029, -5.413), (0.08176, -3.628, -4.527), (-0.4285, -3.054, -5.337), (0.08642, -3.735, -5.248), (0.4256, -3.973, -5.075), (0.4153, -4.466, -4.651), (0.07305, -4.261, -4.701), (-0.2662, -4.023, -4.874), (-0.2632, -3.991, -4.997), (-0.4301, -2.322, -5.072), (-0.1359, -2.515, -4.976), (0.1641, -2.312, -5.115), (0.1699, -1.916, -5.351), (-0.1244, -1.722, -5.447), (-0.08929, -3.587, -4.837), (-0.09313, -3.822, -4.68), (0.07745, -3.936, -4.616), (0.2519, -3.816, -4.709), (0.2557, -3.581, -4.866), (0.08513, -3.467, -4.93), (0.0477, -4.296, -5.178), (0.2169, -4.415, -5.092), (0.2117, -4.661, -4.88), (0.03736, -4.789, -4.755), (-0.1318, -4.67, -4.841), (-0.1267, -4.424, -5.053), (-0.003374, -0.5238, -4.589), (-0.455, -0.7846, -4.589), (-0.455, -1.306, -4.589), (-0.003374, -1.567, -4.589), (0.4483, -1.306, -4.589), (0.4483, -0.7846, -4.589)], [], [(18, 1, 3, 19), (19, 3, 5, 20), (20, 5, 7, 21), (21, 7, 9, 22), (7, 5, 44, 45), (22, 9, 11, 23), (23, 11, 1, 18), (2, 4, 14, 13), (16, 17, 29, 28), (8, 10, 17, 16), (0, 2, 13, 12), (4, 6, 15, 14), (10, 0, 12, 17), (6, 8, 16, 15), (10, 23, 18, 0), (8, 22, 23, 10), (6, 21, 22, 8), (4, 20, 21, 6), (2, 19, 20, 4), (0, 18, 19, 2), (28, 29, 35, 34), (14, 15, 27, 26), (12, 13, 25, 24), (17, 12, 24, 29), (15, 16, 28, 27), (13, 14, 26, 25), (77, 76, 36, 41), (26, 27, 33, 32), (24, 25, 31, 30), (29, 24, 30, 35), (27, 28, 34, 33), (25, 26, 32, 31), (59, 48, 52), (79, 78, 40, 39), (81, 80, 38, 37), (78, 77, 41, 40), (80, 79, 39, 38), (76, 81, 37, 36), (42, 43, 47, 46, 45, 44), (1, 11, 47, 43), (9, 7, 45, 46), (5, 3, 42, 44), (11, 9, 46, 47), (3, 1, 43, 42), (65, 64, 58, 57), (61, 60, 51, 50), (63, 62, 49, 48), (60, 59, 52, 51), (62, 61, 50, 49), (58, 53, 70, 75), (67, 66, 56, 55), (69, 68, 54, 53), (64, 69, 53, 58), (66, 65, 57, 56), (68, 67, 55, 54), (37, 38, 61, 62), (39, 40, 59, 60), (41, 36, 63, 48), (36, 37, 62, 63), (38, 39, 60, 61), (40, 41, 48, 59), (49, 50, 67, 68), (51, 52, 65, 66), (52, 48, 69, 64), (48, 49, 68, 69), (50, 51, 66, 67), (52, 64, 65), (70, 71, 72, 73, 74, 75), (56, 57, 74, 73), (54, 55, 72, 71), (57, 58, 75, 74), (55, 56, 73, 72), (53, 54, 71, 70), (30, 31, 81, 76), (32, 33, 79, 80), (34, 35, 77, 78), (31, 32, 80, 81), (33, 34, 78, 79), (35, 30, 76, 77)])
_uv = me_cylinder_001.uv_layers.new(name='UVMap')
_uv.uv.foreach_set('vector', [1.0, 0.75, 1.0, 1.0, 0.8333, 1.0, 0.8333, 0.75, 0.8333, 0.75, 0.8333, 1.0, 0.6667, 1.0, 0.6667, 0.75, 0.6667, 0.75, 0.6667, 1.0, 0.5, 1.0, 0.5, 0.75, 0.5, 0.75, 0.5, 1.0, 0.3333, 1.0, 0.3333, 0.75, 0.5, 1.0, 0.6667, 1.0, 0.6667, 1.0, 0.5, 1.0, 0.3333, 0.75, 0.3333, 1.0, 0.1667, 1.0, 0.1667, 0.75, 0.1667, 0.75, 0.1667, 1.0, -8.941e-08, 1.0, -8.941e-08, 0.75, 0.8333, 0.5, 0.6667, 0.5, 0.6667, 0.5, 0.8333, 0.5, 0.3333, 0.5, 0.1667, 0.5, 0.1667, 0.5, 0.3333, 0.5, 0.3333, 0.5, 0.1667, 0.5, 0.1667, 0.5, 0.3333, 0.5, 1.0, 0.5, 0.8333, 0.5, 0.8333, 0.5, 1.0, 0.5, 0.6667, 0.5, 0.5, 0.5, 0.5, 0.5, 0.6667, 0.5, 0.1667, 0.5, -8.941e-08, 0.5, -8.941e-08, 0.5, 0.1667, 0.5, 0.5, 0.5, 0.3333, 0.5, 0.3333, 0.5, 0.5, 0.5, 0.1667, 0.5, 0.1667, 0.75, -8.941e-08, 0.75, -8.941e-08, 0.5, 0.3333, 0.5, 0.3333, 0.75, 0.1667, 0.75, 0.1667, 0.5, 0.5, 0.5, 0.5, 0.75, 0.3333, 0.75, 0.3333, 0.5, 0.6667, 0.5, 0.6667, 0.75, 0.5, 0.75, 0.5, 0.5, 0.8333, 0.5, 0.8333, 0.75, 0.6667, 0.75, 0.6667, 0.5, 1.0, 0.5, 1.0, 0.75, 0.8333, 0.75, 0.8333, 0.5, 0.3333, 0.5, 0.1667, 0.5, 0.1667, 0.5, 0.3333, 0.5, 0.6667, 0.5, 0.5, 0.5, 0.5, 0.5, 0.6667, 0.5, 1.0, 0.5, 0.8333, 0.5, 0.8333, 0.5, 1.0, 0.5, 0.1667, 0.5, -8.941e-08, 0.5, -8.941e-08, 0.5, 0.1667, 0.5, 0.5, 0.5, 0.3333, 0.5, 0.3333, 0.5, 0.5, 0.5, 0.8333, 0.5, 0.6667, 0.5, 0.6667, 0.5, 0.8333, 0.5, 0.1667, 0.5, -8.941e-08, 0.5, -8.941e-08, 0.5, 0.1667, 0.5, 0.6667, 0.5, 0.5, 0.5, 0.5, 0.5, 0.6667, 0.5, 1.0, 0.5, 0.8333, 0.5, 0.8333, 0.5, 1.0, 0.5, 0.1667, 0.5, -8.941e-08, 0.5, -8.941e-08, 0.5, 0.1667, 0.5, 0.5, 0.5, 0.3333, 0.5, 0.3333, 0.5, 0.5, 0.5, 0.8333, 0.5, 0.6667, 0.5, 0.6667, 0.5, 0.8333, 0.5, 0.3333, 0.5, 0.1667, 0.5, 0.3333, 0.5, 0.5, 0.5, 0.3333, 0.5, 0.3333, 0.5, 0.5, 0.5, 0.8333, 0.5, 0.6667, 0.5, 0.6667, 0.5, 0.8333, 0.5, 0.3333, 0.5, 0.1667, 0.5, 0.1667, 0.5, 0.3333, 0.5, 0.6667, 0.5, 0.5, 0.5, 0.5, 0.5, 0.6667, 0.5, 1.0, 0.5, 0.8333, 0.5, 0.8333, 0.5, 1.0, 0.5, 0.4578, 0.37, 0.25, 0.49, 0.04215, 0.37, 0.04215, 0.13, 0.25, 0.01, 0.4578, 0.13, -8.941e-08, 1.0, 0.1667, 1.0, 0.1667, 1.0, -8.941e-08, 1.0, 0.3333, 1.0, 0.5, 1.0, 0.5, 1.0, 0.3333, 1.0, 0.6667, 1.0, 0.8333, 1.0, 0.8333, 1.0, 0.6667, 1.0, 0.1667, 1.0, 0.3333, 1.0, 0.3333, 1.0, 0.1667, 1.0, 0.8333, 1.0, 1.0, 1.0, 1.0, 1.0, 0.8333, 1.0, 0.3333, 0.5, 0.1667, 0.5, 0.1667, 0.5, 0.3333, 0.5, 0.6667, 0.5, 0.5, 0.5, 0.5, 0.5, 0.6667, 0.5, 1.0, 0.5, 0.8333, 0.5, 0.8333, 0.5, 1.0, 0.5, 0.5, 0.5, 0.3333, 0.5, 0.3333, 0.5, 0.5, 0.5, 0.8333, 0.5, 0.6667, 0.5, 0.6667, 0.5, 0.8333, 0.5, 0.1667, 0.5, -8.941e-08, 0.5, -8.941e-08, 0.5, 0.1667, 0.5, 0.6667, 0.5, 0.5, 0.5, 0.5, 0.5, 0.6667, 0.5, 1.0, 0.5, 0.8333, 0.5, 0.8333, 0.5, 1.0, 0.5, 0.1667, 0.5, -8.941e-08, 0.5, -8.941e-08, 0.5, 0.1667, 0.5, 0.5, 0.5, 0.3333, 0.5, 0.3333, 0.5, 0.5, 0.5, 0.8333, 0.5, 0.6667, 0.5, 0.6667, 0.5, 0.8333, 0.5, 0.8333, 0.5, 0.6667, 0.5, 0.6667, 0.5, 0.8333, 0.5, 0.5, 0.5, 0.3333, 0.5, 0.3333, 0.5, 0.5, 0.5, 0.1667, 0.5, -8.941e-08, 0.5, -8.941e-08, 0.5, 0.1667, 0.5, 1.0, 0.5, 0.8333, 0.5, 0.8333, 0.5, 1.0, 0.5, 0.6667, 0.5, 0.5, 0.5, 0.5, 0.5, 0.6667, 0.5, 0.3333, 0.5, 0.1667, 0.5, 0.1667, 0.5, 0.3333, 0.5, 0.8333, 0.5, 0.6667, 0.5, 0.6667, 0.5, 0.8333, 0.5, 0.5, 0.5, 0.3333, 0.5, 0.3333, 0.5, 0.5, 0.5, 0.1667, 0.5, -8.941e-08, 0.5, -8.941e-08, 0.5, 0.1667, 0.5, 1.0, 0.5, 0.8333, 0.5, 0.8333, 0.5, 1.0, 0.5, 0.6667, 0.5, 0.5, 0.5, 0.5, 0.5, 0.6667, 0.5, 0.1667, 0.5, 0.1667, 0.5, 0.3333, 0.5, 0.75, 0.49, 0.9578, 0.37, 0.9578, 0.13, 0.75, 0.01, 0.5422, 0.13, 0.5422, 0.37, 0.5, 0.5, 0.3333, 0.5, 0.3333, 0.5, 0.5, 0.5, 0.8333, 0.5, 0.6667, 0.5, 0.6667, 0.5, 0.8333, 0.5, 0.3333, 0.5, 0.1667, 0.5, 0.1667, 0.5, 0.3333, 0.5, 0.6667, 0.5, 0.5, 0.5, 0.5, 0.5, 0.6667, 0.5, 1.0, 0.5, 0.8333, 0.5, 0.8333, 0.5, 1.0, 0.5, 1.0, 0.5, 0.8333, 0.5, 0.8333, 0.5, 1.0, 0.5, 0.6667, 0.5, 0.5, 0.5, 0.5, 0.5, 0.6667, 0.5, 0.3333, 0.5, 0.1667, 0.5, 0.1667, 0.5, 0.3333, 0.5, 0.8333, 0.5, 0.6667, 0.5, 0.6667, 0.5, 0.8333, 0.5, 0.5, 0.5, 0.3333, 0.5, 0.3333, 0.5, 0.5, 0.5, 0.1667, 0.5, -8.941e-08, 0.5, -8.941e-08, 0.5, 0.1667, 0.5])
me_cylinder_001.materials.append(mat_bagmaterial)
me_cylinder_001.use_remesh_preserve_volume = False
me_cylinder_001.use_remesh_preserve_attributes = False
me_cylinder_001.use_mirror_vertex_groups = False
me_cylinder_001.update()

# ---- objects
ob_theif = bpy.data.objects.new('Theif', me_cube)
ob_flashlight = bpy.data.objects.new('Flashlight', me_cylinder)
ob_money = bpy.data.objects.new('Money', me_cylinder_001)

# ---- transforms, parenting, visibility, modifiers, constraints
ob_theif.location = (0.0, 0.0, 0.0)
ob_theif.lock_rotations_4d = False
ob_theif.empty_display_type = 'ARROWS'
ob_theif.lineart.crease_threshold = 0.0
ob_flashlight.location = (0.8036, -3.502, 0.6697)
ob_flashlight.rotation_euler = (-0.5103, -0.05289, 0.0597)
ob_flashlight.scale = (0.7382, 0.9129, 0.7382)
ob_flashlight.lineart.crease_threshold = 0.0
ob_money.location = (-0.8921, 1.789, 1.451)
ob_money.rotation_euler = (0.3949, -0.04104, -0.0171)
ob_money.scale = (1.09, 1.09, -0.599)
ob_money.lineart.crease_threshold = 0.0

# ---- collection membership
col_collection.objects.link(ob_theif)
col_collection.objects.link(ob_flashlight)
col_collection.objects.link(ob_money)

# ---- scene / render settings (as saved in the file)
scene.frame_start = 1; scene.frame_end = 250; scene.frame_set(1)
scene.render.engine = 'BLENDER_EEVEE_NEXT'
scene.cycles.use_denoising = False
scene.cycles.samples = 128
scene.cycles.sampling_pattern = 'TABULATED_SOBOL'
scene.cycles.use_adaptive_sampling = False
scene.cycles.use_light_tree = False
scene.view_settings.view_transform = 'Filmic'
bpy.context.view_layer.update()

# ---- added for rendering (the .blend has no active camera and no usable light): camera, sun
cam_auto = bpy.data.cameras.new('AutoCamera')
cam_auto.lens = 50.0
cam_auto.sensor_width = 36.0
cam_auto.clip_end = 1000.0
ob_auto_camera = bpy.data.objects.new('AutoCamera', cam_auto)
scene.collection.objects.link(ob_auto_camera)
ob_auto_camera.location = (13.9771, -18.7664, 11.6309)
ob_auto_camera.rotation_euler = (1.09748, -7.21219e-08, 0.694738)
scene.camera = ob_auto_camera
light_auto_sun = bpy.data.lights.new('AutoSun', 'SUN')
light_auto_sun.energy = 3.0
light_auto_sun.angle = 0.0523599
ob_auto_sun = bpy.data.objects.new('AutoSun', light_auto_sun)
scene.collection.objects.link(ob_auto_sun)
ob_auto_sun.rotation_euler = (0.872665, 0.174533, 0.523599)
bpy.context.view_layer.update()
